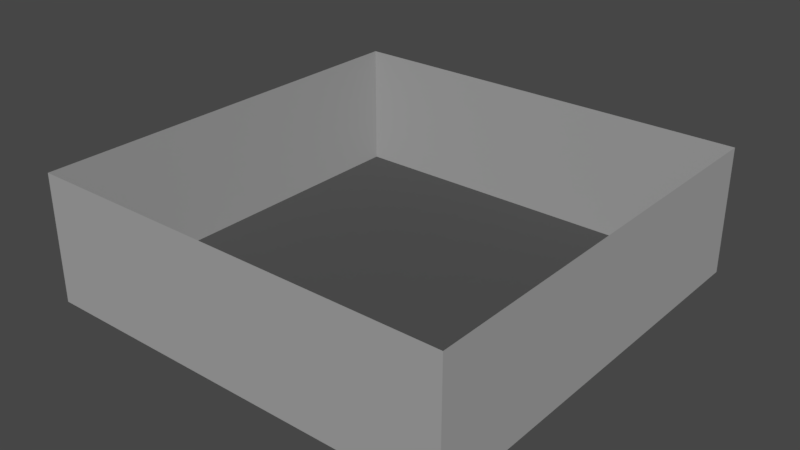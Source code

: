 # Source: Hideout.blend  (saved by Blender 2.79.0; exported with 4.5.12 LTS)
import bpy
from mathutils import Matrix  # noqa: F401  (used for matrix-valued properties, if any)

bpy.ops.wm.read_factory_settings(use_empty=True)
scene = bpy.context.scene
scene.name = 'Scene'

# ---- collections
col_collection_1 = bpy.data.collections.new('Collection 1'); scene.collection.children.link(col_collection_1)

# ---- materials (node trees are filled in below, after node groups)
mat_wallmat = bpy.data.materials.new('WallMat')
mat_wallmat.alpha_threshold = 0.0
mat_wallmat.roughness = 0.5
mat_wallmat.line_color = (0.0, 0.0, 0.0, 1.0)
mat_floormat = bpy.data.materials.new('FloorMat')
mat_floormat.alpha_threshold = 0.0
mat_floormat.roughness = 0.5

# ---- material node trees
mat_wallmat.use_nodes = True; mat_wallmat.node_tree.nodes.clear()
_N = mat_wallmat.node_tree.nodes; _L = mat_wallmat.node_tree.links
n0 = _N.new('ShaderNodeOutputMaterial'); n0.name = 'Material Output'; n0.location = (300, 300)
n1 = _N.new('ShaderNodeBsdfDiffuse'); n1.name = 'Diffuse BSDF'; n1.location = (10, 300)
n1.inputs[0].default_value = (0.3363, 0.3363, 0.3363, 1.0)
_L.new(n1.outputs[0], n0.inputs[0])
n0.is_active_output = True
mat_floormat.use_nodes = True; mat_floormat.node_tree.nodes.clear()
_N = mat_floormat.node_tree.nodes; _L = mat_floormat.node_tree.links
n0 = _N.new('ShaderNodeOutputMaterial'); n0.name = 'Material Output'; n0.location = (300, 300)
n1 = _N.new('ShaderNodeBsdfDiffuse'); n1.name = 'Diffuse BSDF'; n1.location = (10, 300)
n1.inputs[0].default_value = (0.07837, 0.07837, 0.07837, 1.0)
_L.new(n1.outputs[0], n0.inputs[0])
n0.is_active_output = True

# ---- world
world_world = bpy.data.worlds.new('World'); scene.world = world_world
world_world.color = (0.05088, 0.05088, 0.05088)
world_world.use_sun_shadow = False
world_world.sun_shadow_jitter_overblur = 0.0
world_world.cycles.sampling_method = 'MANUAL'

# ---- meshes
me_wall_039 = bpy.data.meshes.new('Wall.039')
me_wall_039.from_pydata([(0.0, 0.0, 0.0), (1.788e-06, -4.363e-06, 3.0), (-1.0, -1.097e-06, 5.205e-07), (-1.0, -5.46e-06, 3.0)], [], [(0, 1, 3, 2)])
me_wall_039.materials.append(mat_wallmat)
me_wall_039.use_remesh_preserve_volume = False
me_wall_039.use_remesh_preserve_attributes = False
me_wall_039.use_mirror_vertex_groups = False
me_wall_039.update()
me_wall_038 = bpy.data.meshes.new('Wall.038')
me_wall_038.from_pydata([(0.0, 0.0, 0.0), (1.788e-06, -4.363e-06, 3.0), (-1.0, -1.097e-06, 5.205e-07), (-1.0, -5.46e-06, 3.0)], [], [(0, 1, 3, 2)])
me_wall_038.materials.append(mat_wallmat)
me_wall_038.use_remesh_preserve_volume = False
me_wall_038.use_remesh_preserve_attributes = False
me_wall_038.use_mirror_vertex_groups = False
me_wall_038.update()
me_wall_037 = bpy.data.meshes.new('Wall.037')
me_wall_037.from_pydata([(0.0, 0.0, 0.0), (1.788e-06, -4.363e-06, 3.0), (-1.0, -1.097e-06, 5.205e-07), (-1.0, -5.46e-06, 3.0)], [], [(0, 1, 3, 2)])
me_wall_037.materials.append(mat_wallmat)
me_wall_037.use_remesh_preserve_volume = False
me_wall_037.use_remesh_preserve_attributes = False
me_wall_037.use_mirror_vertex_groups = False
me_wall_037.update()
me_wall_036 = bpy.data.meshes.new('Wall.036')
me_wall_036.from_pydata([(0.0, 0.0, 0.0), (1.788e-06, -4.363e-06, 3.0), (-1.0, -1.097e-06, 5.205e-07), (-1.0, -5.46e-06, 3.0)], [], [(0, 1, 3, 2)])
me_wall_036.materials.append(mat_wallmat)
me_wall_036.use_remesh_preserve_volume = False
me_wall_036.use_remesh_preserve_attributes = False
me_wall_036.use_mirror_vertex_groups = False
me_wall_036.update()
me_wall_035 = bpy.data.meshes.new('Wall.035')
me_wall_035.from_pydata([(0.0, 0.0, 0.0), (1.788e-06, -4.363e-06, 3.0), (-1.0, -1.097e-06, 5.205e-07), (-1.0, -5.46e-06, 3.0)], [], [(0, 1, 3, 2)])
me_wall_035.materials.append(mat_wallmat)
me_wall_035.use_remesh_preserve_volume = False
me_wall_035.use_remesh_preserve_attributes = False
me_wall_035.use_mirror_vertex_groups = False
me_wall_035.update()
me_wall_034 = bpy.data.meshes.new('Wall.034')
me_wall_034.from_pydata([(0.0, 0.0, 0.0), (1.788e-06, -4.363e-06, 3.0), (-1.0, -1.097e-06, 5.205e-07), (-1.0, -5.46e-06, 3.0)], [], [(0, 1, 3, 2)])
me_wall_034.materials.append(mat_wallmat)
me_wall_034.use_remesh_preserve_volume = False
me_wall_034.use_remesh_preserve_attributes = False
me_wall_034.use_mirror_vertex_groups = False
me_wall_034.update()
me_wall_033 = bpy.data.meshes.new('Wall.033')
me_wall_033.from_pydata([(0.0, 0.0, 0.0), (1.788e-06, -4.363e-06, 3.0), (-1.0, -1.097e-06, 5.205e-07), (-1.0, -5.46e-06, 3.0)], [], [(0, 1, 3, 2)])
me_wall_033.materials.append(mat_wallmat)
me_wall_033.use_remesh_preserve_volume = False
me_wall_033.use_remesh_preserve_attributes = False
me_wall_033.use_mirror_vertex_groups = False
me_wall_033.update()
me_wall_032 = bpy.data.meshes.new('Wall.032')
me_wall_032.from_pydata([(0.0, 0.0, 0.0), (1.788e-06, -4.363e-06, 3.0), (-1.0, -1.097e-06, 5.205e-07), (-1.0, -5.46e-06, 3.0)], [], [(0, 1, 3, 2)])
me_wall_032.materials.append(mat_wallmat)
me_wall_032.use_remesh_preserve_volume = False
me_wall_032.use_remesh_preserve_attributes = False
me_wall_032.use_mirror_vertex_groups = False
me_wall_032.update()
me_wall_031 = bpy.data.meshes.new('Wall.031')
me_wall_031.from_pydata([(0.0, 0.0, 0.0), (1.788e-06, -4.363e-06, 3.0), (-1.0, -1.097e-06, 5.205e-07), (-1.0, -5.46e-06, 3.0)], [], [(0, 1, 3, 2)])
me_wall_031.materials.append(mat_wallmat)
me_wall_031.use_remesh_preserve_volume = False
me_wall_031.use_remesh_preserve_attributes = False
me_wall_031.use_mirror_vertex_groups = False
me_wall_031.update()
me_wall_030 = bpy.data.meshes.new('Wall.030')
me_wall_030.from_pydata([(0.0, 0.0, 0.0), (1.788e-06, -4.363e-06, 3.0), (-1.0, -1.097e-06, 5.205e-07), (-1.0, -5.46e-06, 3.0)], [], [(0, 1, 3, 2)])
me_wall_030.materials.append(mat_wallmat)
me_wall_030.use_remesh_preserve_volume = False
me_wall_030.use_remesh_preserve_attributes = False
me_wall_030.use_mirror_vertex_groups = False
me_wall_030.update()
me_wall_029 = bpy.data.meshes.new('Wall.029')
me_wall_029.from_pydata([(0.0, 0.0, 0.0), (-1.729e-06, -2.825e-06, 3.0), (-1.172e-06, 1.0, 8.663e-07), (-2.901e-06, 1.0, 3.0)], [], [(0, 1, 3, 2)])
me_wall_029.materials.append(mat_wallmat)
me_wall_029.use_remesh_preserve_volume = False
me_wall_029.use_remesh_preserve_attributes = False
me_wall_029.use_mirror_vertex_groups = False
me_wall_029.update()
me_wall_028 = bpy.data.meshes.new('Wall.028')
me_wall_028.from_pydata([(0.0, 0.0, 0.0), (-1.729e-06, -2.825e-06, 3.0), (-1.172e-06, 1.0, 8.663e-07), (-2.901e-06, 1.0, 3.0)], [], [(0, 1, 3, 2)])
me_wall_028.materials.append(mat_wallmat)
me_wall_028.use_remesh_preserve_volume = False
me_wall_028.use_remesh_preserve_attributes = False
me_wall_028.use_mirror_vertex_groups = False
me_wall_028.update()
me_wall_027 = bpy.data.meshes.new('Wall.027')
me_wall_027.from_pydata([(0.0, 0.0, 0.0), (-1.729e-06, -2.825e-06, 3.0), (-1.172e-06, 1.0, 8.663e-07), (-2.901e-06, 1.0, 3.0)], [], [(0, 1, 3, 2)])
me_wall_027.materials.append(mat_wallmat)
me_wall_027.use_remesh_preserve_volume = False
me_wall_027.use_remesh_preserve_attributes = False
me_wall_027.use_mirror_vertex_groups = False
me_wall_027.update()
me_wall_026 = bpy.data.meshes.new('Wall.026')
me_wall_026.from_pydata([(0.0, 0.0, 0.0), (-1.729e-06, -2.825e-06, 3.0), (-1.172e-06, 1.0, 8.663e-07), (-2.901e-06, 1.0, 3.0)], [], [(0, 1, 3, 2)])
me_wall_026.materials.append(mat_wallmat)
me_wall_026.use_remesh_preserve_volume = False
me_wall_026.use_remesh_preserve_attributes = False
me_wall_026.use_mirror_vertex_groups = False
me_wall_026.update()
me_wall_025 = bpy.data.meshes.new('Wall.025')
me_wall_025.from_pydata([(0.0, 0.0, 0.0), (-1.729e-06, -2.825e-06, 3.0), (-1.172e-06, 1.0, 8.663e-07), (-2.901e-06, 1.0, 3.0)], [], [(0, 1, 3, 2)])
me_wall_025.materials.append(mat_wallmat)
me_wall_025.use_remesh_preserve_volume = False
me_wall_025.use_remesh_preserve_attributes = False
me_wall_025.use_mirror_vertex_groups = False
me_wall_025.update()
me_wall_024 = bpy.data.meshes.new('Wall.024')
me_wall_024.from_pydata([(0.0, 0.0, 0.0), (-1.729e-06, -2.825e-06, 3.0), (-1.172e-06, 1.0, 8.663e-07), (-2.901e-06, 1.0, 3.0)], [], [(0, 1, 3, 2)])
me_wall_024.materials.append(mat_wallmat)
me_wall_024.use_remesh_preserve_volume = False
me_wall_024.use_remesh_preserve_attributes = False
me_wall_024.use_mirror_vertex_groups = False
me_wall_024.update()
me_wall_023 = bpy.data.meshes.new('Wall.023')
me_wall_023.from_pydata([(0.0, 0.0, 0.0), (-1.729e-06, -2.825e-06, 3.0), (-1.172e-06, 1.0, 8.663e-07), (-2.901e-06, 1.0, 3.0)], [], [(0, 1, 3, 2)])
me_wall_023.materials.append(mat_wallmat)
me_wall_023.use_remesh_preserve_volume = False
me_wall_023.use_remesh_preserve_attributes = False
me_wall_023.use_mirror_vertex_groups = False
me_wall_023.update()
me_wall_022 = bpy.data.meshes.new('Wall.022')
me_wall_022.from_pydata([(0.0, 0.0, 0.0), (-1.729e-06, -2.825e-06, 3.0), (-1.172e-06, 1.0, 8.663e-07), (-2.901e-06, 1.0, 3.0)], [], [(0, 1, 3, 2)])
me_wall_022.materials.append(mat_wallmat)
me_wall_022.use_remesh_preserve_volume = False
me_wall_022.use_remesh_preserve_attributes = False
me_wall_022.use_mirror_vertex_groups = False
me_wall_022.update()
me_wall_021 = bpy.data.meshes.new('Wall.021')
me_wall_021.from_pydata([(0.0, 0.0, 0.0), (-1.729e-06, -2.825e-06, 3.0), (-1.172e-06, 1.0, 8.663e-07), (-2.901e-06, 1.0, 3.0)], [], [(0, 1, 3, 2)])
me_wall_021.materials.append(mat_wallmat)
me_wall_021.use_remesh_preserve_volume = False
me_wall_021.use_remesh_preserve_attributes = False
me_wall_021.use_mirror_vertex_groups = False
me_wall_021.update()
me_wall_020 = bpy.data.meshes.new('Wall.020')
me_wall_020.from_pydata([(0.0, 0.0, 0.0), (-1.729e-06, -2.825e-06, 3.0), (-1.172e-06, 1.0, 8.663e-07), (-2.901e-06, 1.0, 3.0)], [], [(0, 1, 3, 2)])
me_wall_020.materials.append(mat_wallmat)
me_wall_020.use_remesh_preserve_volume = False
me_wall_020.use_remesh_preserve_attributes = False
me_wall_020.use_mirror_vertex_groups = False
me_wall_020.update()
me_wall_019 = bpy.data.meshes.new('Wall.019')
me_wall_019.from_pydata([(0.0, 0.0, 0.0), (7.51e-07, -2.265e-07, 3.0), (1.021e-06, -1.0, -1.51e-07), (1.772e-06, -1.0, 3.0)], [], [(0, 1, 3, 2)])
me_wall_019.materials.append(mat_wallmat)
me_wall_019.use_remesh_preserve_volume = False
me_wall_019.use_remesh_preserve_attributes = False
me_wall_019.use_mirror_vertex_groups = False
me_wall_019.update()
me_wall_018 = bpy.data.meshes.new('Wall.018')
me_wall_018.from_pydata([(0.0, 0.0, 0.0), (7.51e-07, -2.265e-07, 3.0), (1.021e-06, -1.0, -1.51e-07), (1.772e-06, -1.0, 3.0)], [], [(0, 1, 3, 2)])
me_wall_018.materials.append(mat_wallmat)
me_wall_018.use_remesh_preserve_volume = False
me_wall_018.use_remesh_preserve_attributes = False
me_wall_018.use_mirror_vertex_groups = False
me_wall_018.update()
me_wall_017 = bpy.data.meshes.new('Wall.017')
me_wall_017.from_pydata([(0.0, 0.0, 0.0), (7.51e-07, -2.265e-07, 3.0), (1.021e-06, -1.0, -1.51e-07), (1.772e-06, -1.0, 3.0)], [], [(0, 1, 3, 2)])
me_wall_017.materials.append(mat_wallmat)
me_wall_017.use_remesh_preserve_volume = False
me_wall_017.use_remesh_preserve_attributes = False
me_wall_017.use_mirror_vertex_groups = False
me_wall_017.update()
me_wall_016 = bpy.data.meshes.new('Wall.016')
me_wall_016.from_pydata([(0.0, 0.0, 0.0), (7.51e-07, -2.265e-07, 3.0), (1.021e-06, -1.0, -1.51e-07), (1.772e-06, -1.0, 3.0)], [], [(0, 1, 3, 2)])
me_wall_016.materials.append(mat_wallmat)
me_wall_016.use_remesh_preserve_volume = False
me_wall_016.use_remesh_preserve_attributes = False
me_wall_016.use_mirror_vertex_groups = False
me_wall_016.update()
me_wall_015 = bpy.data.meshes.new('Wall.015')
me_wall_015.from_pydata([(0.0, 0.0, 0.0), (7.51e-07, -2.265e-07, 3.0), (1.021e-06, -1.0, -1.51e-07), (1.772e-06, -1.0, 3.0)], [], [(0, 1, 3, 2)])
me_wall_015.materials.append(mat_wallmat)
me_wall_015.use_remesh_preserve_volume = False
me_wall_015.use_remesh_preserve_attributes = False
me_wall_015.use_mirror_vertex_groups = False
me_wall_015.update()
me_wall_014 = bpy.data.meshes.new('Wall.014')
me_wall_014.from_pydata([(0.0, 0.0, 0.0), (7.51e-07, -2.265e-07, 3.0), (1.021e-06, -1.0, -1.51e-07), (1.772e-06, -1.0, 3.0)], [], [(0, 1, 3, 2)])
me_wall_014.materials.append(mat_wallmat)
me_wall_014.use_remesh_preserve_volume = False
me_wall_014.use_remesh_preserve_attributes = False
me_wall_014.use_mirror_vertex_groups = False
me_wall_014.update()
me_wall_013 = bpy.data.meshes.new('Wall.013')
me_wall_013.from_pydata([(0.0, 0.0, 0.0), (7.51e-07, -2.265e-07, 3.0), (1.021e-06, -1.0, -1.51e-07), (1.772e-06, -1.0, 3.0)], [], [(0, 1, 3, 2)])
me_wall_013.materials.append(mat_wallmat)
me_wall_013.use_remesh_preserve_volume = False
me_wall_013.use_remesh_preserve_attributes = False
me_wall_013.use_mirror_vertex_groups = False
me_wall_013.update()
me_wall_012 = bpy.data.meshes.new('Wall.012')
me_wall_012.from_pydata([(0.0, 0.0, 0.0), (7.51e-07, -2.265e-07, 3.0), (1.021e-06, -1.0, -1.51e-07), (1.772e-06, -1.0, 3.0)], [], [(0, 1, 3, 2)])
me_wall_012.materials.append(mat_wallmat)
me_wall_012.use_remesh_preserve_volume = False
me_wall_012.use_remesh_preserve_attributes = False
me_wall_012.use_mirror_vertex_groups = False
me_wall_012.update()
me_wall_011 = bpy.data.meshes.new('Wall.011')
me_wall_011.from_pydata([(0.0, 0.0, 0.0), (7.51e-07, -2.265e-07, 3.0), (1.021e-06, -1.0, -1.51e-07), (1.772e-06, -1.0, 3.0)], [], [(0, 1, 3, 2)])
me_wall_011.materials.append(mat_wallmat)
me_wall_011.use_remesh_preserve_volume = False
me_wall_011.use_remesh_preserve_attributes = False
me_wall_011.use_mirror_vertex_groups = False
me_wall_011.update()
me_wall_010 = bpy.data.meshes.new('Wall.010')
me_wall_010.from_pydata([(0.0, 0.0, 0.0), (7.51e-07, -2.265e-07, 3.0), (1.021e-06, -1.0, -1.51e-07), (1.772e-06, -1.0, 3.0)], [], [(0, 1, 3, 2)])
me_wall_010.materials.append(mat_wallmat)
me_wall_010.use_remesh_preserve_volume = False
me_wall_010.use_remesh_preserve_attributes = False
me_wall_010.use_mirror_vertex_groups = False
me_wall_010.update()
me_floor_099 = bpy.data.meshes.new('Floor.099')
me_floor_099.from_pydata([(1.0, 1.0, 3.338e-07), (-4.273e-14, 1.0, 6.596e-07), (1.0, 2.577e-13, -3.258e-07), (0.0, 0.0, 0.0)], [], [(0, 1, 3, 2)])
me_floor_099.materials.append(mat_floormat)
me_floor_099.use_remesh_preserve_volume = False
me_floor_099.use_remesh_preserve_attributes = False
me_floor_099.use_mirror_vertex_groups = False
me_floor_099.update()
me_floor_098 = bpy.data.meshes.new('Floor.098')
me_floor_098.from_pydata([(1.0, 1.0, 3.338e-07), (-4.273e-14, 1.0, 6.596e-07), (1.0, 2.577e-13, -3.258e-07), (0.0, 0.0, 0.0)], [], [(0, 1, 3, 2)])
me_floor_098.materials.append(mat_floormat)
me_floor_098.use_remesh_preserve_volume = False
me_floor_098.use_remesh_preserve_attributes = False
me_floor_098.use_mirror_vertex_groups = False
me_floor_098.update()
me_floor_097 = bpy.data.meshes.new('Floor.097')
me_floor_097.from_pydata([(1.0, 1.0, 3.338e-07), (-4.273e-14, 1.0, 6.596e-07), (1.0, 2.577e-13, -3.258e-07), (0.0, 0.0, 0.0)], [], [(0, 1, 3, 2)])
me_floor_097.materials.append(mat_floormat)
me_floor_097.use_remesh_preserve_volume = False
me_floor_097.use_remesh_preserve_attributes = False
me_floor_097.use_mirror_vertex_groups = False
me_floor_097.update()
me_floor_096 = bpy.data.meshes.new('Floor.096')
me_floor_096.from_pydata([(1.0, 1.0, 3.338e-07), (-4.273e-14, 1.0, 6.596e-07), (1.0, 2.577e-13, -3.258e-07), (0.0, 0.0, 0.0)], [], [(0, 1, 3, 2)])
me_floor_096.materials.append(mat_floormat)
me_floor_096.use_remesh_preserve_volume = False
me_floor_096.use_remesh_preserve_attributes = False
me_floor_096.use_mirror_vertex_groups = False
me_floor_096.update()
me_floor_095 = bpy.data.meshes.new('Floor.095')
me_floor_095.from_pydata([(1.0, 1.0, 3.338e-07), (-4.273e-14, 1.0, 6.596e-07), (1.0, 2.577e-13, -3.258e-07), (0.0, 0.0, 0.0)], [], [(0, 1, 3, 2)])
me_floor_095.materials.append(mat_floormat)
me_floor_095.use_remesh_preserve_volume = False
me_floor_095.use_remesh_preserve_attributes = False
me_floor_095.use_mirror_vertex_groups = False
me_floor_095.update()
me_floor_094 = bpy.data.meshes.new('Floor.094')
me_floor_094.from_pydata([(1.0, 1.0, 3.338e-07), (-4.273e-14, 1.0, 6.596e-07), (1.0, 2.577e-13, -3.258e-07), (0.0, 0.0, 0.0)], [], [(0, 1, 3, 2)])
me_floor_094.materials.append(mat_floormat)
me_floor_094.use_remesh_preserve_volume = False
me_floor_094.use_remesh_preserve_attributes = False
me_floor_094.use_mirror_vertex_groups = False
me_floor_094.update()
me_floor_093 = bpy.data.meshes.new('Floor.093')
me_floor_093.from_pydata([(1.0, 1.0, 3.338e-07), (-4.273e-14, 1.0, 6.596e-07), (1.0, 2.577e-13, -3.258e-07), (0.0, 0.0, 0.0)], [], [(0, 1, 3, 2)])
me_floor_093.materials.append(mat_floormat)
me_floor_093.use_remesh_preserve_volume = False
me_floor_093.use_remesh_preserve_attributes = False
me_floor_093.use_mirror_vertex_groups = False
me_floor_093.update()
me_floor_092 = bpy.data.meshes.new('Floor.092')
me_floor_092.from_pydata([(1.0, 1.0, 3.338e-07), (-4.273e-14, 1.0, 6.596e-07), (1.0, 2.577e-13, -3.258e-07), (0.0, 0.0, 0.0)], [], [(0, 1, 3, 2)])
me_floor_092.materials.append(mat_floormat)
me_floor_092.use_remesh_preserve_volume = False
me_floor_092.use_remesh_preserve_attributes = False
me_floor_092.use_mirror_vertex_groups = False
me_floor_092.update()
me_floor_091 = bpy.data.meshes.new('Floor.091')
me_floor_091.from_pydata([(1.0, 1.0, 3.338e-07), (-4.273e-14, 1.0, 6.596e-07), (1.0, 2.577e-13, -3.258e-07), (0.0, 0.0, 0.0)], [], [(0, 1, 3, 2)])
me_floor_091.materials.append(mat_floormat)
me_floor_091.use_remesh_preserve_volume = False
me_floor_091.use_remesh_preserve_attributes = False
me_floor_091.use_mirror_vertex_groups = False
me_floor_091.update()
me_floor_090 = bpy.data.meshes.new('Floor.090')
me_floor_090.from_pydata([(1.0, 1.0, 3.338e-07), (-4.273e-14, 1.0, 6.596e-07), (1.0, 2.577e-13, -3.258e-07), (0.0, 0.0, 0.0)], [], [(0, 1, 3, 2)])
me_floor_090.materials.append(mat_floormat)
me_floor_090.use_remesh_preserve_volume = False
me_floor_090.use_remesh_preserve_attributes = False
me_floor_090.use_mirror_vertex_groups = False
me_floor_090.update()
me_floor_089 = bpy.data.meshes.new('Floor.089')
me_floor_089.from_pydata([(1.0, 1.0, 3.338e-07), (-4.273e-14, 1.0, 6.596e-07), (1.0, 2.577e-13, -3.258e-07), (0.0, 0.0, 0.0)], [], [(0, 1, 3, 2)])
me_floor_089.materials.append(mat_floormat)
me_floor_089.use_remesh_preserve_volume = False
me_floor_089.use_remesh_preserve_attributes = False
me_floor_089.use_mirror_vertex_groups = False
me_floor_089.update()
me_floor_088 = bpy.data.meshes.new('Floor.088')
me_floor_088.from_pydata([(1.0, 1.0, 3.338e-07), (-4.273e-14, 1.0, 6.596e-07), (1.0, 2.577e-13, -3.258e-07), (0.0, 0.0, 0.0)], [], [(0, 1, 3, 2)])
me_floor_088.materials.append(mat_floormat)
me_floor_088.use_remesh_preserve_volume = False
me_floor_088.use_remesh_preserve_attributes = False
me_floor_088.use_mirror_vertex_groups = False
me_floor_088.update()
me_floor_087 = bpy.data.meshes.new('Floor.087')
me_floor_087.from_pydata([(1.0, 1.0, 3.338e-07), (-4.273e-14, 1.0, 6.596e-07), (1.0, 2.577e-13, -3.258e-07), (0.0, 0.0, 0.0)], [], [(0, 1, 3, 2)])
me_floor_087.materials.append(mat_floormat)
me_floor_087.use_remesh_preserve_volume = False
me_floor_087.use_remesh_preserve_attributes = False
me_floor_087.use_mirror_vertex_groups = False
me_floor_087.update()
me_floor_086 = bpy.data.meshes.new('Floor.086')
me_floor_086.from_pydata([(1.0, 1.0, 3.338e-07), (-4.273e-14, 1.0, 6.596e-07), (1.0, 2.577e-13, -3.258e-07), (0.0, 0.0, 0.0)], [], [(0, 1, 3, 2)])
me_floor_086.materials.append(mat_floormat)
me_floor_086.use_remesh_preserve_volume = False
me_floor_086.use_remesh_preserve_attributes = False
me_floor_086.use_mirror_vertex_groups = False
me_floor_086.update()
me_floor_085 = bpy.data.meshes.new('Floor.085')
me_floor_085.from_pydata([(1.0, 1.0, 3.338e-07), (-4.273e-14, 1.0, 6.596e-07), (1.0, 2.577e-13, -3.258e-07), (0.0, 0.0, 0.0)], [], [(0, 1, 3, 2)])
me_floor_085.materials.append(mat_floormat)
me_floor_085.use_remesh_preserve_volume = False
me_floor_085.use_remesh_preserve_attributes = False
me_floor_085.use_mirror_vertex_groups = False
me_floor_085.update()
me_floor_084 = bpy.data.meshes.new('Floor.084')
me_floor_084.from_pydata([(1.0, 1.0, 3.338e-07), (-4.273e-14, 1.0, 6.596e-07), (1.0, 2.577e-13, -3.258e-07), (0.0, 0.0, 0.0)], [], [(0, 1, 3, 2)])
me_floor_084.materials.append(mat_floormat)
me_floor_084.use_remesh_preserve_volume = False
me_floor_084.use_remesh_preserve_attributes = False
me_floor_084.use_mirror_vertex_groups = False
me_floor_084.update()
me_floor_083 = bpy.data.meshes.new('Floor.083')
me_floor_083.from_pydata([(1.0, 1.0, 3.338e-07), (-4.273e-14, 1.0, 6.596e-07), (1.0, 2.577e-13, -3.258e-07), (0.0, 0.0, 0.0)], [], [(0, 1, 3, 2)])
me_floor_083.materials.append(mat_floormat)
me_floor_083.use_remesh_preserve_volume = False
me_floor_083.use_remesh_preserve_attributes = False
me_floor_083.use_mirror_vertex_groups = False
me_floor_083.update()
me_floor_082 = bpy.data.meshes.new('Floor.082')
me_floor_082.from_pydata([(1.0, 1.0, 3.338e-07), (-4.273e-14, 1.0, 6.596e-07), (1.0, 2.577e-13, -3.258e-07), (0.0, 0.0, 0.0)], [], [(0, 1, 3, 2)])
me_floor_082.materials.append(mat_floormat)
me_floor_082.use_remesh_preserve_volume = False
me_floor_082.use_remesh_preserve_attributes = False
me_floor_082.use_mirror_vertex_groups = False
me_floor_082.update()
me_floor_081 = bpy.data.meshes.new('Floor.081')
me_floor_081.from_pydata([(1.0, 1.0, 3.338e-07), (-4.273e-14, 1.0, 6.596e-07), (1.0, 2.577e-13, -3.258e-07), (0.0, 0.0, 0.0)], [], [(0, 1, 3, 2)])
me_floor_081.materials.append(mat_floormat)
me_floor_081.use_remesh_preserve_volume = False
me_floor_081.use_remesh_preserve_attributes = False
me_floor_081.use_mirror_vertex_groups = False
me_floor_081.update()
me_floor_080 = bpy.data.meshes.new('Floor.080')
me_floor_080.from_pydata([(1.0, 1.0, 3.338e-07), (-4.273e-14, 1.0, 6.596e-07), (1.0, 2.577e-13, -3.258e-07), (0.0, 0.0, 0.0)], [], [(0, 1, 3, 2)])
me_floor_080.materials.append(mat_floormat)
me_floor_080.use_remesh_preserve_volume = False
me_floor_080.use_remesh_preserve_attributes = False
me_floor_080.use_mirror_vertex_groups = False
me_floor_080.update()
me_floor_079 = bpy.data.meshes.new('Floor.079')
me_floor_079.from_pydata([(1.0, 1.0, 3.338e-07), (-4.273e-14, 1.0, 6.596e-07), (1.0, 2.577e-13, -3.258e-07), (0.0, 0.0, 0.0)], [], [(0, 1, 3, 2)])
me_floor_079.materials.append(mat_floormat)
me_floor_079.use_remesh_preserve_volume = False
me_floor_079.use_remesh_preserve_attributes = False
me_floor_079.use_mirror_vertex_groups = False
me_floor_079.update()
me_floor_078 = bpy.data.meshes.new('Floor.078')
me_floor_078.from_pydata([(1.0, 1.0, 3.338e-07), (-4.273e-14, 1.0, 6.596e-07), (1.0, 2.577e-13, -3.258e-07), (0.0, 0.0, 0.0)], [], [(0, 1, 3, 2)])
me_floor_078.materials.append(mat_floormat)
me_floor_078.use_remesh_preserve_volume = False
me_floor_078.use_remesh_preserve_attributes = False
me_floor_078.use_mirror_vertex_groups = False
me_floor_078.update()
me_floor_077 = bpy.data.meshes.new('Floor.077')
me_floor_077.from_pydata([(1.0, 1.0, 3.338e-07), (-4.273e-14, 1.0, 6.596e-07), (1.0, 2.577e-13, -3.258e-07), (0.0, 0.0, 0.0)], [], [(0, 1, 3, 2)])
me_floor_077.materials.append(mat_floormat)
me_floor_077.use_remesh_preserve_volume = False
me_floor_077.use_remesh_preserve_attributes = False
me_floor_077.use_mirror_vertex_groups = False
me_floor_077.update()
me_floor_076 = bpy.data.meshes.new('Floor.076')
me_floor_076.from_pydata([(1.0, 1.0, 3.338e-07), (-4.273e-14, 1.0, 6.596e-07), (1.0, 2.577e-13, -3.258e-07), (0.0, 0.0, 0.0)], [], [(0, 1, 3, 2)])
me_floor_076.materials.append(mat_floormat)
me_floor_076.use_remesh_preserve_volume = False
me_floor_076.use_remesh_preserve_attributes = False
me_floor_076.use_mirror_vertex_groups = False
me_floor_076.update()
me_floor_075 = bpy.data.meshes.new('Floor.075')
me_floor_075.from_pydata([(1.0, 1.0, 3.338e-07), (-4.273e-14, 1.0, 6.596e-07), (1.0, 2.577e-13, -3.258e-07), (0.0, 0.0, 0.0)], [], [(0, 1, 3, 2)])
me_floor_075.materials.append(mat_floormat)
me_floor_075.use_remesh_preserve_volume = False
me_floor_075.use_remesh_preserve_attributes = False
me_floor_075.use_mirror_vertex_groups = False
me_floor_075.update()
me_floor_074 = bpy.data.meshes.new('Floor.074')
me_floor_074.from_pydata([(1.0, 1.0, 3.338e-07), (-4.273e-14, 1.0, 6.596e-07), (1.0, 2.577e-13, -3.258e-07), (0.0, 0.0, 0.0)], [], [(0, 1, 3, 2)])
me_floor_074.materials.append(mat_floormat)
me_floor_074.use_remesh_preserve_volume = False
me_floor_074.use_remesh_preserve_attributes = False
me_floor_074.use_mirror_vertex_groups = False
me_floor_074.update()
me_floor_073 = bpy.data.meshes.new('Floor.073')
me_floor_073.from_pydata([(1.0, 1.0, 3.338e-07), (-4.273e-14, 1.0, 6.596e-07), (1.0, 2.577e-13, -3.258e-07), (0.0, 0.0, 0.0)], [], [(0, 1, 3, 2)])
me_floor_073.materials.append(mat_floormat)
me_floor_073.use_remesh_preserve_volume = False
me_floor_073.use_remesh_preserve_attributes = False
me_floor_073.use_mirror_vertex_groups = False
me_floor_073.update()
me_floor_072 = bpy.data.meshes.new('Floor.072')
me_floor_072.from_pydata([(1.0, 1.0, 3.338e-07), (-4.273e-14, 1.0, 6.596e-07), (1.0, 2.577e-13, -3.258e-07), (0.0, 0.0, 0.0)], [], [(0, 1, 3, 2)])
me_floor_072.materials.append(mat_floormat)
me_floor_072.use_remesh_preserve_volume = False
me_floor_072.use_remesh_preserve_attributes = False
me_floor_072.use_mirror_vertex_groups = False
me_floor_072.update()
me_floor_071 = bpy.data.meshes.new('Floor.071')
me_floor_071.from_pydata([(1.0, 1.0, 3.338e-07), (-4.273e-14, 1.0, 6.596e-07), (1.0, 2.577e-13, -3.258e-07), (0.0, 0.0, 0.0)], [], [(0, 1, 3, 2)])
me_floor_071.materials.append(mat_floormat)
me_floor_071.use_remesh_preserve_volume = False
me_floor_071.use_remesh_preserve_attributes = False
me_floor_071.use_mirror_vertex_groups = False
me_floor_071.update()
me_floor_070 = bpy.data.meshes.new('Floor.070')
me_floor_070.from_pydata([(1.0, 1.0, 3.338e-07), (-4.273e-14, 1.0, 6.596e-07), (1.0, 2.577e-13, -3.258e-07), (0.0, 0.0, 0.0)], [], [(0, 1, 3, 2)])
me_floor_070.materials.append(mat_floormat)
me_floor_070.use_remesh_preserve_volume = False
me_floor_070.use_remesh_preserve_attributes = False
me_floor_070.use_mirror_vertex_groups = False
me_floor_070.update()
me_floor_069 = bpy.data.meshes.new('Floor.069')
me_floor_069.from_pydata([(1.0, 1.0, 3.338e-07), (-4.273e-14, 1.0, 6.596e-07), (1.0, 2.577e-13, -3.258e-07), (0.0, 0.0, 0.0)], [], [(0, 1, 3, 2)])
me_floor_069.materials.append(mat_floormat)
me_floor_069.use_remesh_preserve_volume = False
me_floor_069.use_remesh_preserve_attributes = False
me_floor_069.use_mirror_vertex_groups = False
me_floor_069.update()
me_floor_068 = bpy.data.meshes.new('Floor.068')
me_floor_068.from_pydata([(1.0, 1.0, 3.338e-07), (-4.273e-14, 1.0, 6.596e-07), (1.0, 2.577e-13, -3.258e-07), (0.0, 0.0, 0.0)], [], [(0, 1, 3, 2)])
me_floor_068.materials.append(mat_floormat)
me_floor_068.use_remesh_preserve_volume = False
me_floor_068.use_remesh_preserve_attributes = False
me_floor_068.use_mirror_vertex_groups = False
me_floor_068.update()
me_floor_067 = bpy.data.meshes.new('Floor.067')
me_floor_067.from_pydata([(1.0, 1.0, 3.338e-07), (-4.273e-14, 1.0, 6.596e-07), (1.0, 2.577e-13, -3.258e-07), (0.0, 0.0, 0.0)], [], [(0, 1, 3, 2)])
me_floor_067.materials.append(mat_floormat)
me_floor_067.use_remesh_preserve_volume = False
me_floor_067.use_remesh_preserve_attributes = False
me_floor_067.use_mirror_vertex_groups = False
me_floor_067.update()
me_floor_066 = bpy.data.meshes.new('Floor.066')
me_floor_066.from_pydata([(1.0, 1.0, 3.338e-07), (-4.273e-14, 1.0, 6.596e-07), (1.0, 2.577e-13, -3.258e-07), (0.0, 0.0, 0.0)], [], [(0, 1, 3, 2)])
me_floor_066.materials.append(mat_floormat)
me_floor_066.use_remesh_preserve_volume = False
me_floor_066.use_remesh_preserve_attributes = False
me_floor_066.use_mirror_vertex_groups = False
me_floor_066.update()
me_floor_065 = bpy.data.meshes.new('Floor.065')
me_floor_065.from_pydata([(1.0, 1.0, 3.338e-07), (-4.273e-14, 1.0, 6.596e-07), (1.0, 2.577e-13, -3.258e-07), (0.0, 0.0, 0.0)], [], [(0, 1, 3, 2)])
me_floor_065.materials.append(mat_floormat)
me_floor_065.use_remesh_preserve_volume = False
me_floor_065.use_remesh_preserve_attributes = False
me_floor_065.use_mirror_vertex_groups = False
me_floor_065.update()
me_floor_064 = bpy.data.meshes.new('Floor.064')
me_floor_064.from_pydata([(1.0, 1.0, 3.338e-07), (-4.273e-14, 1.0, 6.596e-07), (1.0, 2.577e-13, -3.258e-07), (0.0, 0.0, 0.0)], [], [(0, 1, 3, 2)])
me_floor_064.materials.append(mat_floormat)
me_floor_064.use_remesh_preserve_volume = False
me_floor_064.use_remesh_preserve_attributes = False
me_floor_064.use_mirror_vertex_groups = False
me_floor_064.update()
me_floor_063 = bpy.data.meshes.new('Floor.063')
me_floor_063.from_pydata([(1.0, 1.0, 3.338e-07), (-4.273e-14, 1.0, 6.596e-07), (1.0, 2.577e-13, -3.258e-07), (0.0, 0.0, 0.0)], [], [(0, 1, 3, 2)])
me_floor_063.materials.append(mat_floormat)
me_floor_063.use_remesh_preserve_volume = False
me_floor_063.use_remesh_preserve_attributes = False
me_floor_063.use_mirror_vertex_groups = False
me_floor_063.update()
me_floor_062 = bpy.data.meshes.new('Floor.062')
me_floor_062.from_pydata([(1.0, 1.0, 3.338e-07), (-4.273e-14, 1.0, 6.596e-07), (1.0, 2.577e-13, -3.258e-07), (0.0, 0.0, 0.0)], [], [(0, 1, 3, 2)])
me_floor_062.materials.append(mat_floormat)
me_floor_062.use_remesh_preserve_volume = False
me_floor_062.use_remesh_preserve_attributes = False
me_floor_062.use_mirror_vertex_groups = False
me_floor_062.update()
me_floor_061 = bpy.data.meshes.new('Floor.061')
me_floor_061.from_pydata([(1.0, 1.0, 3.338e-07), (-4.273e-14, 1.0, 6.596e-07), (1.0, 2.577e-13, -3.258e-07), (0.0, 0.0, 0.0)], [], [(0, 1, 3, 2)])
me_floor_061.materials.append(mat_floormat)
me_floor_061.use_remesh_preserve_volume = False
me_floor_061.use_remesh_preserve_attributes = False
me_floor_061.use_mirror_vertex_groups = False
me_floor_061.update()
me_floor_060 = bpy.data.meshes.new('Floor.060')
me_floor_060.from_pydata([(1.0, 1.0, 3.338e-07), (-4.273e-14, 1.0, 6.596e-07), (1.0, 2.577e-13, -3.258e-07), (0.0, 0.0, 0.0)], [], [(0, 1, 3, 2)])
me_floor_060.materials.append(mat_floormat)
me_floor_060.use_remesh_preserve_volume = False
me_floor_060.use_remesh_preserve_attributes = False
me_floor_060.use_mirror_vertex_groups = False
me_floor_060.update()
me_floor_059 = bpy.data.meshes.new('Floor.059')
me_floor_059.from_pydata([(1.0, 1.0, 3.338e-07), (-4.273e-14, 1.0, 6.596e-07), (1.0, 2.577e-13, -3.258e-07), (0.0, 0.0, 0.0)], [], [(0, 1, 3, 2)])
me_floor_059.materials.append(mat_floormat)
me_floor_059.use_remesh_preserve_volume = False
me_floor_059.use_remesh_preserve_attributes = False
me_floor_059.use_mirror_vertex_groups = False
me_floor_059.update()
me_floor_058 = bpy.data.meshes.new('Floor.058')
me_floor_058.from_pydata([(1.0, 1.0, 3.338e-07), (-4.273e-14, 1.0, 6.596e-07), (1.0, 2.577e-13, -3.258e-07), (0.0, 0.0, 0.0)], [], [(0, 1, 3, 2)])
me_floor_058.materials.append(mat_floormat)
me_floor_058.use_remesh_preserve_volume = False
me_floor_058.use_remesh_preserve_attributes = False
me_floor_058.use_mirror_vertex_groups = False
me_floor_058.update()
me_floor_057 = bpy.data.meshes.new('Floor.057')
me_floor_057.from_pydata([(1.0, 1.0, 3.338e-07), (-4.273e-14, 1.0, 6.596e-07), (1.0, 2.577e-13, -3.258e-07), (0.0, 0.0, 0.0)], [], [(0, 1, 3, 2)])
me_floor_057.materials.append(mat_floormat)
me_floor_057.use_remesh_preserve_volume = False
me_floor_057.use_remesh_preserve_attributes = False
me_floor_057.use_mirror_vertex_groups = False
me_floor_057.update()
me_floor_056 = bpy.data.meshes.new('Floor.056')
me_floor_056.from_pydata([(1.0, 1.0, 3.338e-07), (-4.273e-14, 1.0, 6.596e-07), (1.0, 2.577e-13, -3.258e-07), (0.0, 0.0, 0.0)], [], [(0, 1, 3, 2)])
me_floor_056.materials.append(mat_floormat)
me_floor_056.use_remesh_preserve_volume = False
me_floor_056.use_remesh_preserve_attributes = False
me_floor_056.use_mirror_vertex_groups = False
me_floor_056.update()
me_floor_055 = bpy.data.meshes.new('Floor.055')
me_floor_055.from_pydata([(1.0, 1.0, 3.338e-07), (-4.273e-14, 1.0, 6.596e-07), (1.0, 2.577e-13, -3.258e-07), (0.0, 0.0, 0.0)], [], [(0, 1, 3, 2)])
me_floor_055.materials.append(mat_floormat)
me_floor_055.use_remesh_preserve_volume = False
me_floor_055.use_remesh_preserve_attributes = False
me_floor_055.use_mirror_vertex_groups = False
me_floor_055.update()
me_floor_054 = bpy.data.meshes.new('Floor.054')
me_floor_054.from_pydata([(1.0, 1.0, 3.338e-07), (-4.273e-14, 1.0, 6.596e-07), (1.0, 2.577e-13, -3.258e-07), (0.0, 0.0, 0.0)], [], [(0, 1, 3, 2)])
me_floor_054.materials.append(mat_floormat)
me_floor_054.use_remesh_preserve_volume = False
me_floor_054.use_remesh_preserve_attributes = False
me_floor_054.use_mirror_vertex_groups = False
me_floor_054.update()
me_floor_053 = bpy.data.meshes.new('Floor.053')
me_floor_053.from_pydata([(1.0, 1.0, 3.338e-07), (-4.273e-14, 1.0, 6.596e-07), (1.0, 2.577e-13, -3.258e-07), (0.0, 0.0, 0.0)], [], [(0, 1, 3, 2)])
me_floor_053.materials.append(mat_floormat)
me_floor_053.use_remesh_preserve_volume = False
me_floor_053.use_remesh_preserve_attributes = False
me_floor_053.use_mirror_vertex_groups = False
me_floor_053.update()
me_floor_052 = bpy.data.meshes.new('Floor.052')
me_floor_052.from_pydata([(1.0, 1.0, 3.338e-07), (-4.273e-14, 1.0, 6.596e-07), (1.0, 2.577e-13, -3.258e-07), (0.0, 0.0, 0.0)], [], [(0, 1, 3, 2)])
me_floor_052.materials.append(mat_floormat)
me_floor_052.use_remesh_preserve_volume = False
me_floor_052.use_remesh_preserve_attributes = False
me_floor_052.use_mirror_vertex_groups = False
me_floor_052.update()
me_floor_051 = bpy.data.meshes.new('Floor.051')
me_floor_051.from_pydata([(1.0, 1.0, 3.338e-07), (-4.273e-14, 1.0, 6.596e-07), (1.0, 2.577e-13, -3.258e-07), (0.0, 0.0, 0.0)], [], [(0, 1, 3, 2)])
me_floor_051.materials.append(mat_floormat)
me_floor_051.use_remesh_preserve_volume = False
me_floor_051.use_remesh_preserve_attributes = False
me_floor_051.use_mirror_vertex_groups = False
me_floor_051.update()
me_floor_050 = bpy.data.meshes.new('Floor.050')
me_floor_050.from_pydata([(1.0, 1.0, 3.338e-07), (-4.273e-14, 1.0, 6.596e-07), (1.0, 2.577e-13, -3.258e-07), (0.0, 0.0, 0.0)], [], [(0, 1, 3, 2)])
me_floor_050.materials.append(mat_floormat)
me_floor_050.use_remesh_preserve_volume = False
me_floor_050.use_remesh_preserve_attributes = False
me_floor_050.use_mirror_vertex_groups = False
me_floor_050.update()
me_floor_049 = bpy.data.meshes.new('Floor.049')
me_floor_049.from_pydata([(1.0, 1.0, 3.338e-07), (-4.273e-14, 1.0, 6.596e-07), (1.0, 2.577e-13, -3.258e-07), (0.0, 0.0, 0.0)], [], [(0, 1, 3, 2)])
me_floor_049.materials.append(mat_floormat)
me_floor_049.use_remesh_preserve_volume = False
me_floor_049.use_remesh_preserve_attributes = False
me_floor_049.use_mirror_vertex_groups = False
me_floor_049.update()
me_floor_048 = bpy.data.meshes.new('Floor.048')
me_floor_048.from_pydata([(1.0, 1.0, 3.338e-07), (-4.273e-14, 1.0, 6.596e-07), (1.0, 2.577e-13, -3.258e-07), (0.0, 0.0, 0.0)], [], [(0, 1, 3, 2)])
me_floor_048.materials.append(mat_floormat)
me_floor_048.use_remesh_preserve_volume = False
me_floor_048.use_remesh_preserve_attributes = False
me_floor_048.use_mirror_vertex_groups = False
me_floor_048.update()
me_floor_047 = bpy.data.meshes.new('Floor.047')
me_floor_047.from_pydata([(1.0, 1.0, 3.338e-07), (-4.273e-14, 1.0, 6.596e-07), (1.0, 2.577e-13, -3.258e-07), (0.0, 0.0, 0.0)], [], [(0, 1, 3, 2)])
me_floor_047.materials.append(mat_floormat)
me_floor_047.use_remesh_preserve_volume = False
me_floor_047.use_remesh_preserve_attributes = False
me_floor_047.use_mirror_vertex_groups = False
me_floor_047.update()
me_floor_046 = bpy.data.meshes.new('Floor.046')
me_floor_046.from_pydata([(1.0, 1.0, 3.338e-07), (-4.273e-14, 1.0, 6.596e-07), (1.0, 2.577e-13, -3.258e-07), (0.0, 0.0, 0.0)], [], [(0, 1, 3, 2)])
me_floor_046.materials.append(mat_floormat)
me_floor_046.use_remesh_preserve_volume = False
me_floor_046.use_remesh_preserve_attributes = False
me_floor_046.use_mirror_vertex_groups = False
me_floor_046.update()
me_floor_045 = bpy.data.meshes.new('Floor.045')
me_floor_045.from_pydata([(1.0, 1.0, 3.338e-07), (-4.273e-14, 1.0, 6.596e-07), (1.0, 2.577e-13, -3.258e-07), (0.0, 0.0, 0.0)], [], [(0, 1, 3, 2)])
me_floor_045.materials.append(mat_floormat)
me_floor_045.use_remesh_preserve_volume = False
me_floor_045.use_remesh_preserve_attributes = False
me_floor_045.use_mirror_vertex_groups = False
me_floor_045.update()
me_floor_044 = bpy.data.meshes.new('Floor.044')
me_floor_044.from_pydata([(1.0, 1.0, 3.338e-07), (-4.273e-14, 1.0, 6.596e-07), (1.0, 2.577e-13, -3.258e-07), (0.0, 0.0, 0.0)], [], [(0, 1, 3, 2)])
me_floor_044.materials.append(mat_floormat)
me_floor_044.use_remesh_preserve_volume = False
me_floor_044.use_remesh_preserve_attributes = False
me_floor_044.use_mirror_vertex_groups = False
me_floor_044.update()
me_floor_043 = bpy.data.meshes.new('Floor.043')
me_floor_043.from_pydata([(1.0, 1.0, 3.338e-07), (-4.273e-14, 1.0, 6.596e-07), (1.0, 2.577e-13, -3.258e-07), (0.0, 0.0, 0.0)], [], [(0, 1, 3, 2)])
me_floor_043.materials.append(mat_floormat)
me_floor_043.use_remesh_preserve_volume = False
me_floor_043.use_remesh_preserve_attributes = False
me_floor_043.use_mirror_vertex_groups = False
me_floor_043.update()
me_floor_042 = bpy.data.meshes.new('Floor.042')
me_floor_042.from_pydata([(1.0, 1.0, 3.338e-07), (-4.273e-14, 1.0, 6.596e-07), (1.0, 2.577e-13, -3.258e-07), (0.0, 0.0, 0.0)], [], [(0, 1, 3, 2)])
me_floor_042.materials.append(mat_floormat)
me_floor_042.use_remesh_preserve_volume = False
me_floor_042.use_remesh_preserve_attributes = False
me_floor_042.use_mirror_vertex_groups = False
me_floor_042.update()
me_floor_041 = bpy.data.meshes.new('Floor.041')
me_floor_041.from_pydata([(1.0, 1.0, 3.338e-07), (-4.273e-14, 1.0, 6.596e-07), (1.0, 2.577e-13, -3.258e-07), (0.0, 0.0, 0.0)], [], [(0, 1, 3, 2)])
me_floor_041.materials.append(mat_floormat)
me_floor_041.use_remesh_preserve_volume = False
me_floor_041.use_remesh_preserve_attributes = False
me_floor_041.use_mirror_vertex_groups = False
me_floor_041.update()
me_floor_040 = bpy.data.meshes.new('Floor.040')
me_floor_040.from_pydata([(1.0, 1.0, 3.338e-07), (-4.273e-14, 1.0, 6.596e-07), (1.0, 2.577e-13, -3.258e-07), (0.0, 0.0, 0.0)], [], [(0, 1, 3, 2)])
me_floor_040.materials.append(mat_floormat)
me_floor_040.use_remesh_preserve_volume = False
me_floor_040.use_remesh_preserve_attributes = False
me_floor_040.use_mirror_vertex_groups = False
me_floor_040.update()
me_floor_039 = bpy.data.meshes.new('Floor.039')
me_floor_039.from_pydata([(1.0, 1.0, 3.338e-07), (-4.273e-14, 1.0, 6.596e-07), (1.0, 2.577e-13, -3.258e-07), (0.0, 0.0, 0.0)], [], [(0, 1, 3, 2)])
me_floor_039.materials.append(mat_floormat)
me_floor_039.use_remesh_preserve_volume = False
me_floor_039.use_remesh_preserve_attributes = False
me_floor_039.use_mirror_vertex_groups = False
me_floor_039.update()
me_floor_038 = bpy.data.meshes.new('Floor.038')
me_floor_038.from_pydata([(1.0, 1.0, 3.338e-07), (-4.273e-14, 1.0, 6.596e-07), (1.0, 2.577e-13, -3.258e-07), (0.0, 0.0, 0.0)], [], [(0, 1, 3, 2)])
me_floor_038.materials.append(mat_floormat)
me_floor_038.use_remesh_preserve_volume = False
me_floor_038.use_remesh_preserve_attributes = False
me_floor_038.use_mirror_vertex_groups = False
me_floor_038.update()
me_floor_037 = bpy.data.meshes.new('Floor.037')
me_floor_037.from_pydata([(1.0, 1.0, 3.338e-07), (-4.273e-14, 1.0, 6.596e-07), (1.0, 2.577e-13, -3.258e-07), (0.0, 0.0, 0.0)], [], [(0, 1, 3, 2)])
me_floor_037.materials.append(mat_floormat)
me_floor_037.use_remesh_preserve_volume = False
me_floor_037.use_remesh_preserve_attributes = False
me_floor_037.use_mirror_vertex_groups = False
me_floor_037.update()
me_floor_036 = bpy.data.meshes.new('Floor.036')
me_floor_036.from_pydata([(1.0, 1.0, 3.338e-07), (-4.273e-14, 1.0, 6.596e-07), (1.0, 2.577e-13, -3.258e-07), (0.0, 0.0, 0.0)], [], [(0, 1, 3, 2)])
me_floor_036.materials.append(mat_floormat)
me_floor_036.use_remesh_preserve_volume = False
me_floor_036.use_remesh_preserve_attributes = False
me_floor_036.use_mirror_vertex_groups = False
me_floor_036.update()
me_floor_035 = bpy.data.meshes.new('Floor.035')
me_floor_035.from_pydata([(1.0, 1.0, 3.338e-07), (-4.273e-14, 1.0, 6.596e-07), (1.0, 2.577e-13, -3.258e-07), (0.0, 0.0, 0.0)], [], [(0, 1, 3, 2)])
me_floor_035.materials.append(mat_floormat)
me_floor_035.use_remesh_preserve_volume = False
me_floor_035.use_remesh_preserve_attributes = False
me_floor_035.use_mirror_vertex_groups = False
me_floor_035.update()
me_floor_034 = bpy.data.meshes.new('Floor.034')
me_floor_034.from_pydata([(1.0, 1.0, 3.338e-07), (-4.273e-14, 1.0, 6.596e-07), (1.0, 2.577e-13, -3.258e-07), (0.0, 0.0, 0.0)], [], [(0, 1, 3, 2)])
me_floor_034.materials.append(mat_floormat)
me_floor_034.use_remesh_preserve_volume = False
me_floor_034.use_remesh_preserve_attributes = False
me_floor_034.use_mirror_vertex_groups = False
me_floor_034.update()
me_floor_033 = bpy.data.meshes.new('Floor.033')
me_floor_033.from_pydata([(1.0, 1.0, 3.338e-07), (-4.273e-14, 1.0, 6.596e-07), (1.0, 2.577e-13, -3.258e-07), (0.0, 0.0, 0.0)], [], [(0, 1, 3, 2)])
me_floor_033.materials.append(mat_floormat)
me_floor_033.use_remesh_preserve_volume = False
me_floor_033.use_remesh_preserve_attributes = False
me_floor_033.use_mirror_vertex_groups = False
me_floor_033.update()
me_floor_032 = bpy.data.meshes.new('Floor.032')
me_floor_032.from_pydata([(1.0, 1.0, 3.338e-07), (-4.273e-14, 1.0, 6.596e-07), (1.0, 2.577e-13, -3.258e-07), (0.0, 0.0, 0.0)], [], [(0, 1, 3, 2)])
me_floor_032.materials.append(mat_floormat)
me_floor_032.use_remesh_preserve_volume = False
me_floor_032.use_remesh_preserve_attributes = False
me_floor_032.use_mirror_vertex_groups = False
me_floor_032.update()
me_floor_031 = bpy.data.meshes.new('Floor.031')
me_floor_031.from_pydata([(1.0, 1.0, 3.338e-07), (-4.273e-14, 1.0, 6.596e-07), (1.0, 2.577e-13, -3.258e-07), (0.0, 0.0, 0.0)], [], [(0, 1, 3, 2)])
me_floor_031.materials.append(mat_floormat)
me_floor_031.use_remesh_preserve_volume = False
me_floor_031.use_remesh_preserve_attributes = False
me_floor_031.use_mirror_vertex_groups = False
me_floor_031.update()
me_floor_030 = bpy.data.meshes.new('Floor.030')
me_floor_030.from_pydata([(1.0, 1.0, 3.338e-07), (-4.273e-14, 1.0, 6.596e-07), (1.0, 2.577e-13, -3.258e-07), (0.0, 0.0, 0.0)], [], [(0, 1, 3, 2)])
me_floor_030.materials.append(mat_floormat)
me_floor_030.use_remesh_preserve_volume = False
me_floor_030.use_remesh_preserve_attributes = False
me_floor_030.use_mirror_vertex_groups = False
me_floor_030.update()
me_floor_029 = bpy.data.meshes.new('Floor.029')
me_floor_029.from_pydata([(1.0, 1.0, 3.338e-07), (-4.273e-14, 1.0, 6.596e-07), (1.0, 2.577e-13, -3.258e-07), (0.0, 0.0, 0.0)], [], [(0, 1, 3, 2)])
me_floor_029.materials.append(mat_floormat)
me_floor_029.use_remesh_preserve_volume = False
me_floor_029.use_remesh_preserve_attributes = False
me_floor_029.use_mirror_vertex_groups = False
me_floor_029.update()
me_floor_028 = bpy.data.meshes.new('Floor.028')
me_floor_028.from_pydata([(1.0, 1.0, 3.338e-07), (-4.273e-14, 1.0, 6.596e-07), (1.0, 2.577e-13, -3.258e-07), (0.0, 0.0, 0.0)], [], [(0, 1, 3, 2)])
me_floor_028.materials.append(mat_floormat)
me_floor_028.use_remesh_preserve_volume = False
me_floor_028.use_remesh_preserve_attributes = False
me_floor_028.use_mirror_vertex_groups = False
me_floor_028.update()
me_floor_027 = bpy.data.meshes.new('Floor.027')
me_floor_027.from_pydata([(1.0, 1.0, 3.338e-07), (-4.273e-14, 1.0, 6.596e-07), (1.0, 2.577e-13, -3.258e-07), (0.0, 0.0, 0.0)], [], [(0, 1, 3, 2)])
me_floor_027.materials.append(mat_floormat)
me_floor_027.use_remesh_preserve_volume = False
me_floor_027.use_remesh_preserve_attributes = False
me_floor_027.use_mirror_vertex_groups = False
me_floor_027.update()
me_floor_026 = bpy.data.meshes.new('Floor.026')
me_floor_026.from_pydata([(1.0, 1.0, 3.338e-07), (-4.273e-14, 1.0, 6.596e-07), (1.0, 2.577e-13, -3.258e-07), (0.0, 0.0, 0.0)], [], [(0, 1, 3, 2)])
me_floor_026.materials.append(mat_floormat)
me_floor_026.use_remesh_preserve_volume = False
me_floor_026.use_remesh_preserve_attributes = False
me_floor_026.use_mirror_vertex_groups = False
me_floor_026.update()
me_floor_025 = bpy.data.meshes.new('Floor.025')
me_floor_025.from_pydata([(1.0, 1.0, 3.338e-07), (-4.273e-14, 1.0, 6.596e-07), (1.0, 2.577e-13, -3.258e-07), (0.0, 0.0, 0.0)], [], [(0, 1, 3, 2)])
me_floor_025.materials.append(mat_floormat)
me_floor_025.use_remesh_preserve_volume = False
me_floor_025.use_remesh_preserve_attributes = False
me_floor_025.use_mirror_vertex_groups = False
me_floor_025.update()
me_floor_024 = bpy.data.meshes.new('Floor.024')
me_floor_024.from_pydata([(1.0, 1.0, 3.338e-07), (-4.273e-14, 1.0, 6.596e-07), (1.0, 2.577e-13, -3.258e-07), (0.0, 0.0, 0.0)], [], [(0, 1, 3, 2)])
me_floor_024.materials.append(mat_floormat)
me_floor_024.use_remesh_preserve_volume = False
me_floor_024.use_remesh_preserve_attributes = False
me_floor_024.use_mirror_vertex_groups = False
me_floor_024.update()
me_floor_023 = bpy.data.meshes.new('Floor.023')
me_floor_023.from_pydata([(1.0, 1.0, 3.338e-07), (-4.273e-14, 1.0, 6.596e-07), (1.0, 2.577e-13, -3.258e-07), (0.0, 0.0, 0.0)], [], [(0, 1, 3, 2)])
me_floor_023.materials.append(mat_floormat)
me_floor_023.use_remesh_preserve_volume = False
me_floor_023.use_remesh_preserve_attributes = False
me_floor_023.use_mirror_vertex_groups = False
me_floor_023.update()
me_floor_022 = bpy.data.meshes.new('Floor.022')
me_floor_022.from_pydata([(1.0, 1.0, 3.338e-07), (-4.273e-14, 1.0, 6.596e-07), (1.0, 2.577e-13, -3.258e-07), (0.0, 0.0, 0.0)], [], [(0, 1, 3, 2)])
me_floor_022.materials.append(mat_floormat)
me_floor_022.use_remesh_preserve_volume = False
me_floor_022.use_remesh_preserve_attributes = False
me_floor_022.use_mirror_vertex_groups = False
me_floor_022.update()
me_floor_021 = bpy.data.meshes.new('Floor.021')
me_floor_021.from_pydata([(1.0, 1.0, 3.338e-07), (-4.273e-14, 1.0, 6.596e-07), (1.0, 2.577e-13, -3.258e-07), (0.0, 0.0, 0.0)], [], [(0, 1, 3, 2)])
me_floor_021.materials.append(mat_floormat)
me_floor_021.use_remesh_preserve_volume = False
me_floor_021.use_remesh_preserve_attributes = False
me_floor_021.use_mirror_vertex_groups = False
me_floor_021.update()
me_floor_020 = bpy.data.meshes.new('Floor.020')
me_floor_020.from_pydata([(1.0, 1.0, 3.338e-07), (-4.273e-14, 1.0, 6.596e-07), (1.0, 2.577e-13, -3.258e-07), (0.0, 0.0, 0.0)], [], [(0, 1, 3, 2)])
me_floor_020.materials.append(mat_floormat)
me_floor_020.use_remesh_preserve_volume = False
me_floor_020.use_remesh_preserve_attributes = False
me_floor_020.use_mirror_vertex_groups = False
me_floor_020.update()
me_floor_019 = bpy.data.meshes.new('Floor.019')
me_floor_019.from_pydata([(1.0, 1.0, 3.338e-07), (-4.273e-14, 1.0, 6.596e-07), (1.0, 2.577e-13, -3.258e-07), (0.0, 0.0, 0.0)], [], [(0, 1, 3, 2)])
me_floor_019.materials.append(mat_floormat)
me_floor_019.use_remesh_preserve_volume = False
me_floor_019.use_remesh_preserve_attributes = False
me_floor_019.use_mirror_vertex_groups = False
me_floor_019.update()
me_floor_018 = bpy.data.meshes.new('Floor.018')
me_floor_018.from_pydata([(1.0, 1.0, 3.338e-07), (-4.273e-14, 1.0, 6.596e-07), (1.0, 2.577e-13, -3.258e-07), (0.0, 0.0, 0.0)], [], [(0, 1, 3, 2)])
me_floor_018.materials.append(mat_floormat)
me_floor_018.use_remesh_preserve_volume = False
me_floor_018.use_remesh_preserve_attributes = False
me_floor_018.use_mirror_vertex_groups = False
me_floor_018.update()
me_floor_017 = bpy.data.meshes.new('Floor.017')
me_floor_017.from_pydata([(1.0, 1.0, 3.338e-07), (-4.273e-14, 1.0, 6.596e-07), (1.0, 2.577e-13, -3.258e-07), (0.0, 0.0, 0.0)], [], [(0, 1, 3, 2)])
me_floor_017.materials.append(mat_floormat)
me_floor_017.use_remesh_preserve_volume = False
me_floor_017.use_remesh_preserve_attributes = False
me_floor_017.use_mirror_vertex_groups = False
me_floor_017.update()
me_floor_016 = bpy.data.meshes.new('Floor.016')
me_floor_016.from_pydata([(1.0, 1.0, 3.338e-07), (-4.273e-14, 1.0, 6.596e-07), (1.0, 2.577e-13, -3.258e-07), (0.0, 0.0, 0.0)], [], [(0, 1, 3, 2)])
me_floor_016.materials.append(mat_floormat)
me_floor_016.use_remesh_preserve_volume = False
me_floor_016.use_remesh_preserve_attributes = False
me_floor_016.use_mirror_vertex_groups = False
me_floor_016.update()
me_floor_015 = bpy.data.meshes.new('Floor.015')
me_floor_015.from_pydata([(1.0, 1.0, 3.338e-07), (-4.273e-14, 1.0, 6.596e-07), (1.0, 2.577e-13, -3.258e-07), (0.0, 0.0, 0.0)], [], [(0, 1, 3, 2)])
me_floor_015.materials.append(mat_floormat)
me_floor_015.use_remesh_preserve_volume = False
me_floor_015.use_remesh_preserve_attributes = False
me_floor_015.use_mirror_vertex_groups = False
me_floor_015.update()
me_floor_014 = bpy.data.meshes.new('Floor.014')
me_floor_014.from_pydata([(1.0, 1.0, 3.338e-07), (-4.273e-14, 1.0, 6.596e-07), (1.0, 2.577e-13, -3.258e-07), (0.0, 0.0, 0.0)], [], [(0, 1, 3, 2)])
me_floor_014.materials.append(mat_floormat)
me_floor_014.use_remesh_preserve_volume = False
me_floor_014.use_remesh_preserve_attributes = False
me_floor_014.use_mirror_vertex_groups = False
me_floor_014.update()
me_floor_013 = bpy.data.meshes.new('Floor.013')
me_floor_013.from_pydata([(1.0, 1.0, 3.338e-07), (-4.273e-14, 1.0, 6.596e-07), (1.0, 2.577e-13, -3.258e-07), (0.0, 0.0, 0.0)], [], [(0, 1, 3, 2)])
me_floor_013.materials.append(mat_floormat)
me_floor_013.use_remesh_preserve_volume = False
me_floor_013.use_remesh_preserve_attributes = False
me_floor_013.use_mirror_vertex_groups = False
me_floor_013.update()
me_floor_012 = bpy.data.meshes.new('Floor.012')
me_floor_012.from_pydata([(1.0, 1.0, 3.338e-07), (-4.273e-14, 1.0, 6.596e-07), (1.0, 2.577e-13, -3.258e-07), (0.0, 0.0, 0.0)], [], [(0, 1, 3, 2)])
me_floor_012.materials.append(mat_floormat)
me_floor_012.use_remesh_preserve_volume = False
me_floor_012.use_remesh_preserve_attributes = False
me_floor_012.use_mirror_vertex_groups = False
me_floor_012.update()
me_floor_011 = bpy.data.meshes.new('Floor.011')
me_floor_011.from_pydata([(1.0, 1.0, 3.338e-07), (-4.273e-14, 1.0, 6.596e-07), (1.0, 2.577e-13, -3.258e-07), (0.0, 0.0, 0.0)], [], [(0, 1, 3, 2)])
me_floor_011.materials.append(mat_floormat)
me_floor_011.use_remesh_preserve_volume = False
me_floor_011.use_remesh_preserve_attributes = False
me_floor_011.use_mirror_vertex_groups = False
me_floor_011.update()
me_floor_010 = bpy.data.meshes.new('Floor.010')
me_floor_010.from_pydata([(1.0, 1.0, 3.338e-07), (-4.273e-14, 1.0, 6.596e-07), (1.0, 2.577e-13, -3.258e-07), (0.0, 0.0, 0.0)], [], [(0, 1, 3, 2)])
me_floor_010.materials.append(mat_floormat)
me_floor_010.use_remesh_preserve_volume = False
me_floor_010.use_remesh_preserve_attributes = False
me_floor_010.use_mirror_vertex_groups = False
me_floor_010.update()
me_wall_009 = bpy.data.meshes.new('Wall.009')
me_wall_009.from_pydata([(0.0, 0.0, 0.0), (-4.53e-07, -1.883e-06, 3.0), (1.0, 1.097e-06, 7.55e-08), (1.0, -7.868e-07, 3.0)], [], [(0, 1, 3, 2)])
me_wall_009.materials.append(mat_wallmat)
me_wall_009.use_remesh_preserve_volume = False
me_wall_009.use_remesh_preserve_attributes = False
me_wall_009.use_mirror_vertex_groups = False
me_wall_009.update()
me_wall_008 = bpy.data.meshes.new('Wall.008')
me_wall_008.from_pydata([(0.0, 0.0, 0.0), (-4.53e-07, -1.883e-06, 3.0), (1.0, 1.097e-06, 7.55e-08), (1.0, -7.868e-07, 3.0)], [], [(0, 1, 3, 2)])
me_wall_008.materials.append(mat_wallmat)
me_wall_008.use_remesh_preserve_volume = False
me_wall_008.use_remesh_preserve_attributes = False
me_wall_008.use_mirror_vertex_groups = False
me_wall_008.update()
me_wall_007 = bpy.data.meshes.new('Wall.007')
me_wall_007.from_pydata([(0.0, 0.0, 0.0), (-4.53e-07, -1.883e-06, 3.0), (1.0, 1.097e-06, 7.55e-08), (1.0, -7.868e-07, 3.0)], [], [(0, 1, 3, 2)])
me_wall_007.materials.append(mat_wallmat)
me_wall_007.use_remesh_preserve_volume = False
me_wall_007.use_remesh_preserve_attributes = False
me_wall_007.use_mirror_vertex_groups = False
me_wall_007.update()
me_wall_006 = bpy.data.meshes.new('Wall.006')
me_wall_006.from_pydata([(0.0, 0.0, 0.0), (-4.53e-07, -1.883e-06, 3.0), (1.0, 1.097e-06, 7.55e-08), (1.0, -7.868e-07, 3.0)], [], [(0, 1, 3, 2)])
me_wall_006.materials.append(mat_wallmat)
me_wall_006.use_remesh_preserve_volume = False
me_wall_006.use_remesh_preserve_attributes = False
me_wall_006.use_mirror_vertex_groups = False
me_wall_006.update()
me_wall_005 = bpy.data.meshes.new('Wall.005')
me_wall_005.from_pydata([(0.0, 0.0, 0.0), (-4.53e-07, -1.883e-06, 3.0), (1.0, 1.097e-06, 7.55e-08), (1.0, -7.868e-07, 3.0)], [], [(0, 1, 3, 2)])
me_wall_005.materials.append(mat_wallmat)
me_wall_005.use_remesh_preserve_volume = False
me_wall_005.use_remesh_preserve_attributes = False
me_wall_005.use_mirror_vertex_groups = False
me_wall_005.update()
me_wall_004 = bpy.data.meshes.new('Wall.004')
me_wall_004.from_pydata([(0.0, 0.0, 0.0), (-4.53e-07, -1.883e-06, 3.0), (1.0, 1.097e-06, 7.55e-08), (1.0, -7.868e-07, 3.0)], [], [(0, 1, 3, 2)])
me_wall_004.materials.append(mat_wallmat)
me_wall_004.use_remesh_preserve_volume = False
me_wall_004.use_remesh_preserve_attributes = False
me_wall_004.use_mirror_vertex_groups = False
me_wall_004.update()
me_wall_003 = bpy.data.meshes.new('Wall.003')
me_wall_003.from_pydata([(0.0, 0.0, 0.0), (-4.53e-07, -1.883e-06, 3.0), (1.0, 1.097e-06, 7.55e-08), (1.0, -7.868e-07, 3.0)], [], [(0, 1, 3, 2)])
me_wall_003.materials.append(mat_wallmat)
me_wall_003.use_remesh_preserve_volume = False
me_wall_003.use_remesh_preserve_attributes = False
me_wall_003.use_mirror_vertex_groups = False
me_wall_003.update()
me_wall_002 = bpy.data.meshes.new('Wall.002')
me_wall_002.from_pydata([(0.0, 0.0, 0.0), (-4.53e-07, -1.883e-06, 3.0), (1.0, 1.097e-06, 7.55e-08), (1.0, -7.868e-07, 3.0)], [], [(0, 1, 3, 2)])
me_wall_002.materials.append(mat_wallmat)
me_wall_002.use_remesh_preserve_volume = False
me_wall_002.use_remesh_preserve_attributes = False
me_wall_002.use_mirror_vertex_groups = False
me_wall_002.update()
me_wall_001 = bpy.data.meshes.new('Wall.001')
me_wall_001.from_pydata([(0.0, 0.0, 0.0), (-4.53e-07, -1.883e-06, 3.0), (1.0, 1.097e-06, 7.55e-08), (1.0, -7.868e-07, 3.0)], [], [(0, 1, 3, 2)])
me_wall_001.materials.append(mat_wallmat)
me_wall_001.use_remesh_preserve_volume = False
me_wall_001.use_remesh_preserve_attributes = False
me_wall_001.use_mirror_vertex_groups = False
me_wall_001.update()
me_floor_009 = bpy.data.meshes.new('Floor.009')
me_floor_009.from_pydata([(1.0, 1.0, 3.338e-07), (-4.273e-14, 1.0, 6.596e-07), (1.0, 2.577e-13, -3.258e-07), (0.0, 0.0, 0.0)], [], [(0, 1, 3, 2)])
me_floor_009.materials.append(mat_floormat)
me_floor_009.use_remesh_preserve_volume = False
me_floor_009.use_remesh_preserve_attributes = False
me_floor_009.use_mirror_vertex_groups = False
me_floor_009.update()
me_floor_008 = bpy.data.meshes.new('Floor.008')
me_floor_008.from_pydata([(1.0, 1.0, 3.338e-07), (-4.273e-14, 1.0, 6.596e-07), (1.0, 2.577e-13, -3.258e-07), (0.0, 0.0, 0.0)], [], [(0, 1, 3, 2)])
me_floor_008.materials.append(mat_floormat)
me_floor_008.use_remesh_preserve_volume = False
me_floor_008.use_remesh_preserve_attributes = False
me_floor_008.use_mirror_vertex_groups = False
me_floor_008.update()
me_floor_007 = bpy.data.meshes.new('Floor.007')
me_floor_007.from_pydata([(1.0, 1.0, 3.338e-07), (-4.273e-14, 1.0, 6.596e-07), (1.0, 2.577e-13, -3.258e-07), (0.0, 0.0, 0.0)], [], [(0, 1, 3, 2)])
me_floor_007.materials.append(mat_floormat)
me_floor_007.use_remesh_preserve_volume = False
me_floor_007.use_remesh_preserve_attributes = False
me_floor_007.use_mirror_vertex_groups = False
me_floor_007.update()
me_floor_006 = bpy.data.meshes.new('Floor.006')
me_floor_006.from_pydata([(1.0, 1.0, 3.338e-07), (-4.273e-14, 1.0, 6.596e-07), (1.0, 2.577e-13, -3.258e-07), (0.0, 0.0, 0.0)], [], [(0, 1, 3, 2)])
me_floor_006.materials.append(mat_floormat)
me_floor_006.use_remesh_preserve_volume = False
me_floor_006.use_remesh_preserve_attributes = False
me_floor_006.use_mirror_vertex_groups = False
me_floor_006.update()
me_floor_005 = bpy.data.meshes.new('Floor.005')
me_floor_005.from_pydata([(1.0, 1.0, 3.338e-07), (-4.273e-14, 1.0, 6.596e-07), (1.0, 2.577e-13, -3.258e-07), (0.0, 0.0, 0.0)], [], [(0, 1, 3, 2)])
me_floor_005.materials.append(mat_floormat)
me_floor_005.use_remesh_preserve_volume = False
me_floor_005.use_remesh_preserve_attributes = False
me_floor_005.use_mirror_vertex_groups = False
me_floor_005.update()
me_floor_004 = bpy.data.meshes.new('Floor.004')
me_floor_004.from_pydata([(1.0, 1.0, 3.338e-07), (-4.273e-14, 1.0, 6.596e-07), (1.0, 2.577e-13, -3.258e-07), (0.0, 0.0, 0.0)], [], [(0, 1, 3, 2)])
me_floor_004.materials.append(mat_floormat)
me_floor_004.use_remesh_preserve_volume = False
me_floor_004.use_remesh_preserve_attributes = False
me_floor_004.use_mirror_vertex_groups = False
me_floor_004.update()
me_floor_003 = bpy.data.meshes.new('Floor.003')
me_floor_003.from_pydata([(1.0, 1.0, 3.338e-07), (-4.273e-14, 1.0, 6.596e-07), (1.0, 2.577e-13, -3.258e-07), (0.0, 0.0, 0.0)], [], [(0, 1, 3, 2)])
me_floor_003.materials.append(mat_floormat)
me_floor_003.use_remesh_preserve_volume = False
me_floor_003.use_remesh_preserve_attributes = False
me_floor_003.use_mirror_vertex_groups = False
me_floor_003.update()
me_floor_002 = bpy.data.meshes.new('Floor.002')
me_floor_002.from_pydata([(1.0, 1.0, 3.338e-07), (-4.273e-14, 1.0, 6.596e-07), (1.0, 2.577e-13, -3.258e-07), (0.0, 0.0, 0.0)], [], [(0, 1, 3, 2)])
me_floor_002.materials.append(mat_floormat)
me_floor_002.use_remesh_preserve_volume = False
me_floor_002.use_remesh_preserve_attributes = False
me_floor_002.use_mirror_vertex_groups = False
me_floor_002.update()
me_floor_001 = bpy.data.meshes.new('Floor.001')
me_floor_001.from_pydata([(1.0, 1.0, 3.338e-07), (-4.273e-14, 1.0, 6.596e-07), (1.0, 2.577e-13, -3.258e-07), (0.0, 0.0, 0.0)], [], [(0, 1, 3, 2)])
me_floor_001.materials.append(mat_floormat)
me_floor_001.use_remesh_preserve_volume = False
me_floor_001.use_remesh_preserve_attributes = False
me_floor_001.use_mirror_vertex_groups = False
me_floor_001.update()
me_wall = bpy.data.meshes.new('Wall')
me_wall.from_pydata([(0.0, 0.0, 0.0), (-4.53e-07, -1.883e-06, 3.0), (1.0, 1.097e-06, 7.55e-08), (1.0, -7.868e-07, 3.0)], [], [(0, 1, 3, 2)])
me_wall.materials.append(mat_wallmat)
me_wall.use_remesh_preserve_volume = False
me_wall.use_remesh_preserve_attributes = False
me_wall.use_mirror_vertex_groups = False
me_wall.update()
me_floor = bpy.data.meshes.new('Floor')
me_floor.from_pydata([(1.0, 1.0, 3.338e-07), (-4.273e-14, 1.0, 6.596e-07), (1.0, 2.577e-13, -3.258e-07), (0.0, 0.0, 0.0)], [], [(0, 1, 3, 2)])
me_floor.materials.append(mat_floormat)
me_floor.use_remesh_preserve_volume = False
me_floor.use_remesh_preserve_attributes = False
me_floor.use_mirror_vertex_groups = False
me_floor.update()

# ---- objects
ob_wall_039 = bpy.data.objects.new('Wall.039', me_wall_039)
ob_wall_038 = bpy.data.objects.new('Wall.038', me_wall_038)
ob_wall_037 = bpy.data.objects.new('Wall.037', me_wall_037)
ob_wall_036 = bpy.data.objects.new('Wall.036', me_wall_036)
ob_wall_035 = bpy.data.objects.new('Wall.035', me_wall_035)
ob_wall_034 = bpy.data.objects.new('Wall.034', me_wall_034)
ob_wall_033 = bpy.data.objects.new('Wall.033', me_wall_033)
ob_wall_032 = bpy.data.objects.new('Wall.032', me_wall_032)
ob_wall_031 = bpy.data.objects.new('Wall.031', me_wall_031)
ob_wall_030 = bpy.data.objects.new('Wall.030', me_wall_030)
ob_wall_029 = bpy.data.objects.new('Wall.029', me_wall_029)
ob_wall_028 = bpy.data.objects.new('Wall.028', me_wall_028)
ob_wall_027 = bpy.data.objects.new('Wall.027', me_wall_027)
ob_wall_026 = bpy.data.objects.new('Wall.026', me_wall_026)
ob_wall_025 = bpy.data.objects.new('Wall.025', me_wall_025)
ob_wall_024 = bpy.data.objects.new('Wall.024', me_wall_024)
ob_wall_023 = bpy.data.objects.new('Wall.023', me_wall_023)
ob_wall_022 = bpy.data.objects.new('Wall.022', me_wall_022)
ob_wall_021 = bpy.data.objects.new('Wall.021', me_wall_021)
ob_wall_020 = bpy.data.objects.new('Wall.020', me_wall_020)
ob_wall_019 = bpy.data.objects.new('Wall.019', me_wall_019)
ob_wall_018 = bpy.data.objects.new('Wall.018', me_wall_018)
ob_wall_017 = bpy.data.objects.new('Wall.017', me_wall_017)
ob_wall_016 = bpy.data.objects.new('Wall.016', me_wall_016)
ob_wall_015 = bpy.data.objects.new('Wall.015', me_wall_015)
ob_wall_014 = bpy.data.objects.new('Wall.014', me_wall_014)
ob_wall_013 = bpy.data.objects.new('Wall.013', me_wall_013)
ob_wall_012 = bpy.data.objects.new('Wall.012', me_wall_012)
ob_wall_011 = bpy.data.objects.new('Wall.011', me_wall_011)
ob_wall_010 = bpy.data.objects.new('Wall.010', me_wall_010)
ob_floor_099 = bpy.data.objects.new('Floor.099', me_floor_099)
ob_floor_098 = bpy.data.objects.new('Floor.098', me_floor_098)
ob_floor_097 = bpy.data.objects.new('Floor.097', me_floor_097)
ob_floor_096 = bpy.data.objects.new('Floor.096', me_floor_096)
ob_floor_095 = bpy.data.objects.new('Floor.095', me_floor_095)
ob_floor_094 = bpy.data.objects.new('Floor.094', me_floor_094)
ob_floor_093 = bpy.data.objects.new('Floor.093', me_floor_093)
ob_floor_092 = bpy.data.objects.new('Floor.092', me_floor_092)
ob_floor_091 = bpy.data.objects.new('Floor.091', me_floor_091)
ob_floor_090 = bpy.data.objects.new('Floor.090', me_floor_090)
ob_floor_089 = bpy.data.objects.new('Floor.089', me_floor_089)
ob_floor_088 = bpy.data.objects.new('Floor.088', me_floor_088)
ob_floor_087 = bpy.data.objects.new('Floor.087', me_floor_087)
ob_floor_086 = bpy.data.objects.new('Floor.086', me_floor_086)
ob_floor_085 = bpy.data.objects.new('Floor.085', me_floor_085)
ob_floor_084 = bpy.data.objects.new('Floor.084', me_floor_084)
ob_floor_083 = bpy.data.objects.new('Floor.083', me_floor_083)
ob_floor_082 = bpy.data.objects.new('Floor.082', me_floor_082)
ob_floor_081 = bpy.data.objects.new('Floor.081', me_floor_081)
ob_floor_080 = bpy.data.objects.new('Floor.080', me_floor_080)
ob_floor_079 = bpy.data.objects.new('Floor.079', me_floor_079)
ob_floor_078 = bpy.data.objects.new('Floor.078', me_floor_078)
ob_floor_077 = bpy.data.objects.new('Floor.077', me_floor_077)
ob_floor_076 = bpy.data.objects.new('Floor.076', me_floor_076)
ob_floor_075 = bpy.data.objects.new('Floor.075', me_floor_075)
ob_floor_074 = bpy.data.objects.new('Floor.074', me_floor_074)
ob_floor_073 = bpy.data.objects.new('Floor.073', me_floor_073)
ob_floor_072 = bpy.data.objects.new('Floor.072', me_floor_072)
ob_floor_071 = bpy.data.objects.new('Floor.071', me_floor_071)
ob_floor_070 = bpy.data.objects.new('Floor.070', me_floor_070)
ob_floor_069 = bpy.data.objects.new('Floor.069', me_floor_069)
ob_floor_068 = bpy.data.objects.new('Floor.068', me_floor_068)
ob_floor_067 = bpy.data.objects.new('Floor.067', me_floor_067)
ob_floor_066 = bpy.data.objects.new('Floor.066', me_floor_066)
ob_floor_065 = bpy.data.objects.new('Floor.065', me_floor_065)
ob_floor_064 = bpy.data.objects.new('Floor.064', me_floor_064)
ob_floor_063 = bpy.data.objects.new('Floor.063', me_floor_063)
ob_floor_062 = bpy.data.objects.new('Floor.062', me_floor_062)
ob_floor_061 = bpy.data.objects.new('Floor.061', me_floor_061)
ob_floor_060 = bpy.data.objects.new('Floor.060', me_floor_060)
ob_floor_059 = bpy.data.objects.new('Floor.059', me_floor_059)
ob_floor_058 = bpy.data.objects.new('Floor.058', me_floor_058)
ob_floor_057 = bpy.data.objects.new('Floor.057', me_floor_057)
ob_floor_056 = bpy.data.objects.new('Floor.056', me_floor_056)
ob_floor_055 = bpy.data.objects.new('Floor.055', me_floor_055)
ob_floor_054 = bpy.data.objects.new('Floor.054', me_floor_054)
ob_floor_053 = bpy.data.objects.new('Floor.053', me_floor_053)
ob_floor_052 = bpy.data.objects.new('Floor.052', me_floor_052)
ob_floor_051 = bpy.data.objects.new('Floor.051', me_floor_051)
ob_floor_050 = bpy.data.objects.new('Floor.050', me_floor_050)
ob_floor_049 = bpy.data.objects.new('Floor.049', me_floor_049)
ob_floor_048 = bpy.data.objects.new('Floor.048', me_floor_048)
ob_floor_047 = bpy.data.objects.new('Floor.047', me_floor_047)
ob_floor_046 = bpy.data.objects.new('Floor.046', me_floor_046)
ob_floor_045 = bpy.data.objects.new('Floor.045', me_floor_045)
ob_floor_044 = bpy.data.objects.new('Floor.044', me_floor_044)
ob_floor_043 = bpy.data.objects.new('Floor.043', me_floor_043)
ob_floor_042 = bpy.data.objects.new('Floor.042', me_floor_042)
ob_floor_041 = bpy.data.objects.new('Floor.041', me_floor_041)
ob_floor_040 = bpy.data.objects.new('Floor.040', me_floor_040)
ob_floor_039 = bpy.data.objects.new('Floor.039', me_floor_039)
ob_floor_038 = bpy.data.objects.new('Floor.038', me_floor_038)
ob_floor_037 = bpy.data.objects.new('Floor.037', me_floor_037)
ob_floor_036 = bpy.data.objects.new('Floor.036', me_floor_036)
ob_floor_035 = bpy.data.objects.new('Floor.035', me_floor_035)
ob_floor_034 = bpy.data.objects.new('Floor.034', me_floor_034)
ob_floor_033 = bpy.data.objects.new('Floor.033', me_floor_033)
ob_floor_032 = bpy.data.objects.new('Floor.032', me_floor_032)
ob_floor_031 = bpy.data.objects.new('Floor.031', me_floor_031)
ob_floor_030 = bpy.data.objects.new('Floor.030', me_floor_030)
ob_floor_029 = bpy.data.objects.new('Floor.029', me_floor_029)
ob_floor_028 = bpy.data.objects.new('Floor.028', me_floor_028)
ob_floor_027 = bpy.data.objects.new('Floor.027', me_floor_027)
ob_floor_026 = bpy.data.objects.new('Floor.026', me_floor_026)
ob_floor_025 = bpy.data.objects.new('Floor.025', me_floor_025)
ob_floor_024 = bpy.data.objects.new('Floor.024', me_floor_024)
ob_floor_023 = bpy.data.objects.new('Floor.023', me_floor_023)
ob_floor_022 = bpy.data.objects.new('Floor.022', me_floor_022)
ob_floor_021 = bpy.data.objects.new('Floor.021', me_floor_021)
ob_floor_020 = bpy.data.objects.new('Floor.020', me_floor_020)
ob_floor_019 = bpy.data.objects.new('Floor.019', me_floor_019)
ob_floor_018 = bpy.data.objects.new('Floor.018', me_floor_018)
ob_floor_017 = bpy.data.objects.new('Floor.017', me_floor_017)
ob_floor_016 = bpy.data.objects.new('Floor.016', me_floor_016)
ob_floor_015 = bpy.data.objects.new('Floor.015', me_floor_015)
ob_floor_014 = bpy.data.objects.new('Floor.014', me_floor_014)
ob_floor_013 = bpy.data.objects.new('Floor.013', me_floor_013)
ob_floor_012 = bpy.data.objects.new('Floor.012', me_floor_012)
ob_floor_011 = bpy.data.objects.new('Floor.011', me_floor_011)
ob_floor_010 = bpy.data.objects.new('Floor.010', me_floor_010)
ob_wall_009 = bpy.data.objects.new('Wall.009', me_wall_009)
ob_wall_008 = bpy.data.objects.new('Wall.008', me_wall_008)
ob_wall_007 = bpy.data.objects.new('Wall.007', me_wall_007)
ob_wall_006 = bpy.data.objects.new('Wall.006', me_wall_006)
ob_wall_005 = bpy.data.objects.new('Wall.005', me_wall_005)
ob_wall_004 = bpy.data.objects.new('Wall.004', me_wall_004)
ob_wall_003 = bpy.data.objects.new('Wall.003', me_wall_003)
ob_wall_002 = bpy.data.objects.new('Wall.002', me_wall_002)
ob_wall_001 = bpy.data.objects.new('Wall.001', me_wall_001)
ob_floor_009 = bpy.data.objects.new('Floor.009', me_floor_009)
ob_floor_008 = bpy.data.objects.new('Floor.008', me_floor_008)
ob_floor_007 = bpy.data.objects.new('Floor.007', me_floor_007)
ob_floor_006 = bpy.data.objects.new('Floor.006', me_floor_006)
ob_floor_005 = bpy.data.objects.new('Floor.005', me_floor_005)
ob_floor_004 = bpy.data.objects.new('Floor.004', me_floor_004)
ob_floor_003 = bpy.data.objects.new('Floor.003', me_floor_003)
ob_floor_002 = bpy.data.objects.new('Floor.002', me_floor_002)
ob_floor_001 = bpy.data.objects.new('Floor.001', me_floor_001)
ob_wall = bpy.data.objects.new('Wall', me_wall)
ob_floor = bpy.data.objects.new('Floor', me_floor)

# ---- transforms, parenting, visibility, modifiers, constraints
ob_wall_039.location = (1.0, 10.0, -5.484e-07)
ob_wall_039.lineart.crease_threshold = 0.0
ob_wall_038.location = (2.0, 10.0, -5.484e-07)
ob_wall_038.lineart.crease_threshold = 0.0
ob_wall_037.location = (3.0, 10.0, -5.484e-07)
ob_wall_037.lineart.crease_threshold = 0.0
ob_wall_036.location = (4.0, 10.0, -5.484e-07)
ob_wall_036.lineart.crease_threshold = 0.0
ob_wall_035.location = (5.0, 10.0, -5.484e-07)
ob_wall_035.lineart.crease_threshold = 0.0
ob_wall_034.location = (6.0, 10.0, -5.484e-07)
ob_wall_034.lineart.crease_threshold = 0.0
ob_wall_033.location = (7.0, 10.0, -5.484e-07)
ob_wall_033.lineart.crease_threshold = 0.0
ob_wall_032.location = (8.0, 10.0, -5.484e-07)
ob_wall_032.lineart.crease_threshold = 0.0
ob_wall_031.location = (9.0, 10.0, -5.484e-07)
ob_wall_031.lineart.crease_threshold = 0.0
ob_wall_030.location = (10.0, 10.0, -5.484e-07)
ob_wall_030.lineart.crease_threshold = 0.0
ob_wall_029.location = (10.0, 9.0, -5.484e-07)
ob_wall_029.lineart.crease_threshold = 0.0
ob_wall_028.location = (10.0, 8.0, -5.484e-07)
ob_wall_028.lineart.crease_threshold = 0.0
ob_wall_027.location = (10.0, 7.0, -5.484e-07)
ob_wall_027.lineart.crease_threshold = 0.0
ob_wall_026.location = (10.0, 6.0, -5.484e-07)
ob_wall_026.lineart.crease_threshold = 0.0
ob_wall_025.location = (10.0, 5.0, -5.484e-07)
ob_wall_025.lineart.crease_threshold = 0.0
ob_wall_024.location = (10.0, 4.0, -5.484e-07)
ob_wall_024.lineart.crease_threshold = 0.0
ob_wall_023.location = (10.0, 3.0, -5.484e-07)
ob_wall_023.lineart.crease_threshold = 0.0
ob_wall_022.location = (10.0, 2.0, -5.484e-07)
ob_wall_022.lineart.crease_threshold = 0.0
ob_wall_021.location = (10.0, 1.0, -5.484e-07)
ob_wall_021.lineart.crease_threshold = 0.0
ob_wall_020.location = (10.0, 0.0, -5.484e-07)
ob_wall_020.lineart.crease_threshold = 0.0
ob_wall_019.location = (0.0, 10.0, -5.484e-07)
ob_wall_019.lineart.crease_threshold = 0.0
ob_wall_018.location = (0.0, 9.0, -5.484e-07)
ob_wall_018.lineart.crease_threshold = 0.0
ob_wall_017.location = (0.0, 8.0, -5.484e-07)
ob_wall_017.lineart.crease_threshold = 0.0
ob_wall_016.location = (0.0, 7.0, -5.484e-07)
ob_wall_016.lineart.crease_threshold = 0.0
ob_wall_015.location = (0.0, 6.0, -5.484e-07)
ob_wall_015.lineart.crease_threshold = 0.0
ob_wall_014.location = (0.0, 5.0, -5.484e-07)
ob_wall_014.lineart.crease_threshold = 0.0
ob_wall_013.location = (0.0, 4.0, -5.484e-07)
ob_wall_013.lineart.crease_threshold = 0.0
ob_wall_012.location = (0.0, 3.0, -5.484e-07)
ob_wall_012.lineart.crease_threshold = 0.0
ob_wall_011.location = (0.0, 2.0, -5.484e-07)
ob_wall_011.lineart.crease_threshold = 0.0
ob_wall_010.location = (0.0, 1.0, -5.484e-07)
ob_wall_010.lineart.crease_threshold = 0.0
ob_floor_099.location = (9.0, 9.0, 0.0)
ob_floor_099.lineart.crease_threshold = 0.0
ob_floor_098.location = (8.0, 9.0, 0.0)
ob_floor_098.lineart.crease_threshold = 0.0
ob_floor_097.location = (7.0, 9.0, 0.0)
ob_floor_097.lineart.crease_threshold = 0.0
ob_floor_096.location = (6.0, 9.0, 0.0)
ob_floor_096.lineart.crease_threshold = 0.0
ob_floor_095.location = (5.0, 9.0, 0.0)
ob_floor_095.lineart.crease_threshold = 0.0
ob_floor_094.location = (4.0, 9.0, 0.0)
ob_floor_094.lineart.crease_threshold = 0.0
ob_floor_093.location = (3.0, 9.0, 0.0)
ob_floor_093.lineart.crease_threshold = 0.0
ob_floor_092.location = (2.0, 9.0, 0.0)
ob_floor_092.lineart.crease_threshold = 0.0
ob_floor_091.location = (1.0, 9.0, 0.0)
ob_floor_091.lineart.crease_threshold = 0.0
ob_floor_090.location = (-2.861e-06, 9.0, 0.0)
ob_floor_090.lineart.crease_threshold = 0.0
ob_floor_089.location = (9.0, 8.0, 0.0)
ob_floor_089.lineart.crease_threshold = 0.0
ob_floor_088.location = (8.0, 8.0, 0.0)
ob_floor_088.lineart.crease_threshold = 0.0
ob_floor_087.location = (7.0, 8.0, 0.0)
ob_floor_087.lineart.crease_threshold = 0.0
ob_floor_086.location = (6.0, 8.0, 0.0)
ob_floor_086.lineart.crease_threshold = 0.0
ob_floor_085.location = (5.0, 8.0, 0.0)
ob_floor_085.lineart.crease_threshold = 0.0
ob_floor_084.location = (4.0, 8.0, 0.0)
ob_floor_084.lineart.crease_threshold = 0.0
ob_floor_083.location = (3.0, 8.0, 0.0)
ob_floor_083.lineart.crease_threshold = 0.0
ob_floor_082.location = (2.0, 8.0, 0.0)
ob_floor_082.lineart.crease_threshold = 0.0
ob_floor_081.location = (1.0, 8.0, 0.0)
ob_floor_081.lineart.crease_threshold = 0.0
ob_floor_080.location = (-2.861e-06, 8.0, 0.0)
ob_floor_080.lineart.crease_threshold = 0.0
ob_floor_079.location = (9.0, 7.0, 0.0)
ob_floor_079.lineart.crease_threshold = 0.0
ob_floor_078.location = (8.0, 7.0, 0.0)
ob_floor_078.lineart.crease_threshold = 0.0
ob_floor_077.location = (7.0, 7.0, 0.0)
ob_floor_077.lineart.crease_threshold = 0.0
ob_floor_076.location = (6.0, 7.0, 0.0)
ob_floor_076.lineart.crease_threshold = 0.0
ob_floor_075.location = (5.0, 7.0, 0.0)
ob_floor_075.lineart.crease_threshold = 0.0
ob_floor_074.location = (4.0, 7.0, 0.0)
ob_floor_074.lineart.crease_threshold = 0.0
ob_floor_073.location = (3.0, 7.0, 0.0)
ob_floor_073.lineart.crease_threshold = 0.0
ob_floor_072.location = (2.0, 7.0, 0.0)
ob_floor_072.lineart.crease_threshold = 0.0
ob_floor_071.location = (1.0, 7.0, 0.0)
ob_floor_071.lineart.crease_threshold = 0.0
ob_floor_070.location = (-2.861e-06, 7.0, 0.0)
ob_floor_070.lineart.crease_threshold = 0.0
ob_floor_069.location = (9.0, 6.0, 0.0)
ob_floor_069.lineart.crease_threshold = 0.0
ob_floor_068.location = (8.0, 6.0, 0.0)
ob_floor_068.lineart.crease_threshold = 0.0
ob_floor_067.location = (7.0, 6.0, 0.0)
ob_floor_067.lineart.crease_threshold = 0.0
ob_floor_066.location = (6.0, 6.0, 0.0)
ob_floor_066.lineart.crease_threshold = 0.0
ob_floor_065.location = (5.0, 6.0, 0.0)
ob_floor_065.lineart.crease_threshold = 0.0
ob_floor_064.location = (4.0, 6.0, 0.0)
ob_floor_064.lineart.crease_threshold = 0.0
ob_floor_063.location = (3.0, 6.0, 0.0)
ob_floor_063.lineart.crease_threshold = 0.0
ob_floor_062.location = (2.0, 6.0, 0.0)
ob_floor_062.lineart.crease_threshold = 0.0
ob_floor_061.location = (1.0, 6.0, 0.0)
ob_floor_061.lineart.crease_threshold = 0.0
ob_floor_060.location = (-2.861e-06, 6.0, 0.0)
ob_floor_060.lineart.crease_threshold = 0.0
ob_floor_059.location = (9.0, 5.0, 0.0)
ob_floor_059.lineart.crease_threshold = 0.0
ob_floor_058.location = (8.0, 5.0, 0.0)
ob_floor_058.lineart.crease_threshold = 0.0
ob_floor_057.location = (7.0, 5.0, 0.0)
ob_floor_057.lineart.crease_threshold = 0.0
ob_floor_056.location = (6.0, 5.0, 0.0)
ob_floor_056.lineart.crease_threshold = 0.0
ob_floor_055.location = (5.0, 5.0, 0.0)
ob_floor_055.lineart.crease_threshold = 0.0
ob_floor_054.location = (4.0, 5.0, 0.0)
ob_floor_054.lineart.crease_threshold = 0.0
ob_floor_053.location = (3.0, 5.0, 0.0)
ob_floor_053.lineart.crease_threshold = 0.0
ob_floor_052.location = (2.0, 5.0, 0.0)
ob_floor_052.lineart.crease_threshold = 0.0
ob_floor_051.location = (1.0, 5.0, 0.0)
ob_floor_051.lineart.crease_threshold = 0.0
ob_floor_050.location = (-2.861e-06, 5.0, 0.0)
ob_floor_050.lineart.crease_threshold = 0.0
ob_floor_049.location = (9.0, 4.0, 0.0)
ob_floor_049.lineart.crease_threshold = 0.0
ob_floor_048.location = (8.0, 4.0, 0.0)
ob_floor_048.lineart.crease_threshold = 0.0
ob_floor_047.location = (7.0, 4.0, 0.0)
ob_floor_047.lineart.crease_threshold = 0.0
ob_floor_046.location = (6.0, 4.0, 0.0)
ob_floor_046.lineart.crease_threshold = 0.0
ob_floor_045.location = (5.0, 4.0, 0.0)
ob_floor_045.lineart.crease_threshold = 0.0
ob_floor_044.location = (4.0, 4.0, 0.0)
ob_floor_044.lineart.crease_threshold = 0.0
ob_floor_043.location = (3.0, 4.0, 0.0)
ob_floor_043.lineart.crease_threshold = 0.0
ob_floor_042.location = (2.0, 4.0, 0.0)
ob_floor_042.lineart.crease_threshold = 0.0
ob_floor_041.location = (1.0, 4.0, 0.0)
ob_floor_041.lineart.crease_threshold = 0.0
ob_floor_040.location = (-2.861e-06, 4.0, 0.0)
ob_floor_040.lineart.crease_threshold = 0.0
ob_floor_039.location = (9.0, 3.0, 0.0)
ob_floor_039.lineart.crease_threshold = 0.0
ob_floor_038.location = (8.0, 3.0, 0.0)
ob_floor_038.lineart.crease_threshold = 0.0
ob_floor_037.location = (7.0, 3.0, 0.0)
ob_floor_037.lineart.crease_threshold = 0.0
ob_floor_036.location = (6.0, 3.0, 0.0)
ob_floor_036.lineart.crease_threshold = 0.0
ob_floor_035.location = (5.0, 3.0, 0.0)
ob_floor_035.lineart.crease_threshold = 0.0
ob_floor_034.location = (4.0, 3.0, 0.0)
ob_floor_034.lineart.crease_threshold = 0.0
ob_floor_033.location = (3.0, 3.0, 0.0)
ob_floor_033.lineart.crease_threshold = 0.0
ob_floor_032.location = (2.0, 3.0, 0.0)
ob_floor_032.lineart.crease_threshold = 0.0
ob_floor_031.location = (1.0, 3.0, 0.0)
ob_floor_031.lineart.crease_threshold = 0.0
ob_floor_030.location = (-2.861e-06, 3.0, 0.0)
ob_floor_030.lineart.crease_threshold = 0.0
ob_floor_029.location = (9.0, 2.0, 0.0)
ob_floor_029.lineart.crease_threshold = 0.0
ob_floor_028.location = (8.0, 2.0, 0.0)
ob_floor_028.lineart.crease_threshold = 0.0
ob_floor_027.location = (7.0, 2.0, 0.0)
ob_floor_027.lineart.crease_threshold = 0.0
ob_floor_026.location = (6.0, 2.0, 0.0)
ob_floor_026.lineart.crease_threshold = 0.0
ob_floor_025.location = (5.0, 2.0, 0.0)
ob_floor_025.lineart.crease_threshold = 0.0
ob_floor_024.location = (4.0, 2.0, 0.0)
ob_floor_024.lineart.crease_threshold = 0.0
ob_floor_023.location = (3.0, 2.0, 0.0)
ob_floor_023.lineart.crease_threshold = 0.0
ob_floor_022.location = (2.0, 2.0, 0.0)
ob_floor_022.lineart.crease_threshold = 0.0
ob_floor_021.location = (1.0, 2.0, 0.0)
ob_floor_021.lineart.crease_threshold = 0.0
ob_floor_020.location = (-2.861e-06, 2.0, 0.0)
ob_floor_020.lineart.crease_threshold = 0.0
ob_floor_019.location = (9.0, 1.0, 0.0)
ob_floor_019.lineart.crease_threshold = 0.0
ob_floor_018.location = (8.0, 1.0, 0.0)
ob_floor_018.lineart.crease_threshold = 0.0
ob_floor_017.location = (7.0, 1.0, 0.0)
ob_floor_017.lineart.crease_threshold = 0.0
ob_floor_016.location = (6.0, 1.0, 0.0)
ob_floor_016.lineart.crease_threshold = 0.0
ob_floor_015.location = (5.0, 1.0, 0.0)
ob_floor_015.lineart.crease_threshold = 0.0
ob_floor_014.location = (4.0, 1.0, 0.0)
ob_floor_014.lineart.crease_threshold = 0.0
ob_floor_013.location = (3.0, 1.0, 0.0)
ob_floor_013.lineart.crease_threshold = 0.0
ob_floor_012.location = (2.0, 1.0, 0.0)
ob_floor_012.lineart.crease_threshold = 0.0
ob_floor_011.location = (1.0, 1.0, 0.0)
ob_floor_011.lineart.crease_threshold = 0.0
ob_floor_010.location = (-2.861e-06, 1.0, 0.0)
ob_floor_010.lineart.crease_threshold = 0.0
ob_wall_009.location = (9.0, 3.125e-06, -5.484e-07)
ob_wall_009.lineart.crease_threshold = 0.0
ob_wall_008.location = (8.0, 3.038e-06, -5.484e-07)
ob_wall_008.lineart.crease_threshold = 0.0
ob_wall_007.location = (7.0, 2.95e-06, -5.484e-07)
ob_wall_007.lineart.crease_threshold = 0.0
ob_wall_006.location = (6.0, 2.863e-06, -5.484e-07)
ob_wall_006.lineart.crease_threshold = 0.0
ob_wall_005.location = (5.0, 2.776e-06, -5.484e-07)
ob_wall_005.lineart.crease_threshold = 0.0
ob_wall_004.location = (4.0, 2.688e-06, -5.484e-07)
ob_wall_004.lineart.crease_threshold = 0.0
ob_wall_003.location = (3.0, 2.601e-06, -5.484e-07)
ob_wall_003.lineart.crease_threshold = 0.0
ob_wall_002.location = (2.0, 2.513e-06, -5.484e-07)
ob_wall_002.lineart.crease_threshold = 0.0
ob_wall_001.location = (1.0, 2.426e-06, -5.484e-07)
ob_wall_001.lineart.crease_threshold = 0.0
ob_floor_009.location = (9.0, 0.0, 0.0)
ob_floor_009.lineart.crease_threshold = 0.0
ob_floor_008.location = (8.0, 0.0, 0.0)
ob_floor_008.lineart.crease_threshold = 0.0
ob_floor_007.location = (7.0, 0.0, 0.0)
ob_floor_007.lineart.crease_threshold = 0.0
ob_floor_006.location = (6.0, 0.0, 0.0)
ob_floor_006.lineart.crease_threshold = 0.0
ob_floor_005.location = (5.0, 0.0, 0.0)
ob_floor_005.lineart.crease_threshold = 0.0
ob_floor_004.location = (4.0, 0.0, 0.0)
ob_floor_004.lineart.crease_threshold = 0.0
ob_floor_003.location = (3.0, 0.0, 0.0)
ob_floor_003.lineart.crease_threshold = 0.0
ob_floor_002.location = (2.0, 0.0, 0.0)
ob_floor_002.lineart.crease_threshold = 0.0
ob_floor_001.location = (1.0, 0.0, 0.0)
ob_floor_001.lineart.crease_threshold = 0.0
ob_wall.location = (0.0, 2.339e-06, -5.484e-07)
ob_wall.lineart.crease_threshold = 0.0
ob_floor.location = (0.0, 0.0, 0.0)
ob_floor.lineart.crease_threshold = 0.0

# ---- collection membership
col_collection_1.objects.link(ob_wall_039)
col_collection_1.objects.link(ob_wall_038)
col_collection_1.objects.link(ob_wall_037)
col_collection_1.objects.link(ob_wall_036)
col_collection_1.objects.link(ob_wall_035)
col_collection_1.objects.link(ob_wall_034)
col_collection_1.objects.link(ob_wall_033)
col_collection_1.objects.link(ob_wall_032)
col_collection_1.objects.link(ob_wall_031)
col_collection_1.objects.link(ob_wall_030)
col_collection_1.objects.link(ob_wall_029)
col_collection_1.objects.link(ob_wall_028)
col_collection_1.objects.link(ob_wall_027)
col_collection_1.objects.link(ob_wall_026)
col_collection_1.objects.link(ob_wall_025)
col_collection_1.objects.link(ob_wall_024)
col_collection_1.objects.link(ob_wall_023)
col_collection_1.objects.link(ob_wall_022)
col_collection_1.objects.link(ob_wall_021)
col_collection_1.objects.link(ob_wall_020)
col_collection_1.objects.link(ob_wall_019)
col_collection_1.objects.link(ob_wall_018)
col_collection_1.objects.link(ob_wall_017)
col_collection_1.objects.link(ob_wall_016)
col_collection_1.objects.link(ob_wall_015)
col_collection_1.objects.link(ob_wall_014)
col_collection_1.objects.link(ob_wall_013)
col_collection_1.objects.link(ob_wall_012)
col_collection_1.objects.link(ob_wall_011)
col_collection_1.objects.link(ob_wall_010)
col_collection_1.objects.link(ob_floor_099)
col_collection_1.objects.link(ob_floor_098)
col_collection_1.objects.link(ob_floor_097)
col_collection_1.objects.link(ob_floor_096)
col_collection_1.objects.link(ob_floor_095)
col_collection_1.objects.link(ob_floor_094)
col_collection_1.objects.link(ob_floor_093)
col_collection_1.objects.link(ob_floor_092)
col_collection_1.objects.link(ob_floor_091)
col_collection_1.objects.link(ob_floor_090)
col_collection_1.objects.link(ob_floor_089)
col_collection_1.objects.link(ob_floor_088)
col_collection_1.objects.link(ob_floor_087)
col_collection_1.objects.link(ob_floor_086)
col_collection_1.objects.link(ob_floor_085)
col_collection_1.objects.link(ob_floor_084)
col_collection_1.objects.link(ob_floor_083)
col_collection_1.objects.link(ob_floor_082)
col_collection_1.objects.link(ob_floor_081)
col_collection_1.objects.link(ob_floor_080)
col_collection_1.objects.link(ob_floor_079)
col_collection_1.objects.link(ob_floor_078)
col_collection_1.objects.link(ob_floor_077)
col_collection_1.objects.link(ob_floor_076)
col_collection_1.objects.link(ob_floor_075)
col_collection_1.objects.link(ob_floor_074)
col_collection_1.objects.link(ob_floor_073)
col_collection_1.objects.link(ob_floor_072)
col_collection_1.objects.link(ob_floor_071)
col_collection_1.objects.link(ob_floor_070)
col_collection_1.objects.link(ob_floor_069)
col_collection_1.objects.link(ob_floor_068)
col_collection_1.objects.link(ob_floor_067)
col_collection_1.objects.link(ob_floor_066)
col_collection_1.objects.link(ob_floor_065)
col_collection_1.objects.link(ob_floor_064)
col_collection_1.objects.link(ob_floor_063)
col_collection_1.objects.link(ob_floor_062)
col_collection_1.objects.link(ob_floor_061)
col_collection_1.objects.link(ob_floor_060)
col_collection_1.objects.link(ob_floor_059)
col_collection_1.objects.link(ob_floor_058)
col_collection_1.objects.link(ob_floor_057)
col_collection_1.objects.link(ob_floor_056)
col_collection_1.objects.link(ob_floor_055)
col_collection_1.objects.link(ob_floor_054)
col_collection_1.objects.link(ob_floor_053)
col_collection_1.objects.link(ob_floor_052)
col_collection_1.objects.link(ob_floor_051)
col_collection_1.objects.link(ob_floor_050)
col_collection_1.objects.link(ob_floor_049)
col_collection_1.objects.link(ob_floor_048)
col_collection_1.objects.link(ob_floor_047)
col_collection_1.objects.link(ob_floor_046)
col_collection_1.objects.link(ob_floor_045)
col_collection_1.objects.link(ob_floor_044)
col_collection_1.objects.link(ob_floor_043)
col_collection_1.objects.link(ob_floor_042)
col_collection_1.objects.link(ob_floor_041)
col_collection_1.objects.link(ob_floor_040)
col_collection_1.objects.link(ob_floor_039)
col_collection_1.objects.link(ob_floor_038)
col_collection_1.objects.link(ob_floor_037)
col_collection_1.objects.link(ob_floor_036)
col_collection_1.objects.link(ob_floor_035)
col_collection_1.objects.link(ob_floor_034)
col_collection_1.objects.link(ob_floor_033)
col_collection_1.objects.link(ob_floor_032)
col_collection_1.objects.link(ob_floor_031)
col_collection_1.objects.link(ob_floor_030)
col_collection_1.objects.link(ob_floor_029)
col_collection_1.objects.link(ob_floor_028)
col_collection_1.objects.link(ob_floor_027)
col_collection_1.objects.link(ob_floor_026)
col_collection_1.objects.link(ob_floor_025)
col_collection_1.objects.link(ob_floor_024)
col_collection_1.objects.link(ob_floor_023)
col_collection_1.objects.link(ob_floor_022)
col_collection_1.objects.link(ob_floor_021)
col_collection_1.objects.link(ob_floor_020)
col_collection_1.objects.link(ob_floor_019)
col_collection_1.objects.link(ob_floor_018)
col_collection_1.objects.link(ob_floor_017)
col_collection_1.objects.link(ob_floor_016)
col_collection_1.objects.link(ob_floor_015)
col_collection_1.objects.link(ob_floor_014)
col_collection_1.objects.link(ob_floor_013)
col_collection_1.objects.link(ob_floor_012)
col_collection_1.objects.link(ob_floor_011)
col_collection_1.objects.link(ob_floor_010)
col_collection_1.objects.link(ob_wall_009)
col_collection_1.objects.link(ob_wall_008)
col_collection_1.objects.link(ob_wall_007)
col_collection_1.objects.link(ob_wall_006)
col_collection_1.objects.link(ob_wall_005)
col_collection_1.objects.link(ob_wall_004)
col_collection_1.objects.link(ob_wall_003)
col_collection_1.objects.link(ob_wall_002)
col_collection_1.objects.link(ob_wall_001)
col_collection_1.objects.link(ob_floor_009)
col_collection_1.objects.link(ob_floor_008)
col_collection_1.objects.link(ob_floor_007)
col_collection_1.objects.link(ob_floor_006)
col_collection_1.objects.link(ob_floor_005)
col_collection_1.objects.link(ob_floor_004)
col_collection_1.objects.link(ob_floor_003)
col_collection_1.objects.link(ob_floor_002)
col_collection_1.objects.link(ob_floor_001)
col_collection_1.objects.link(ob_wall)
col_collection_1.objects.link(ob_floor)

# ---- scene / render settings (as saved in the file)
scene.frame_start = 1; scene.frame_end = 250; scene.frame_set(6)
scene.render.engine = 'CYCLES'
scene.render.resolution_percentage = 50
scene.render.fps = 30
scene.render.dither_intensity = 0.0
scene.cycles.use_denoising = False
scene.cycles.samples = 128
scene.cycles.sampling_pattern = 'TABULATED_SOBOL'
scene.cycles.use_adaptive_sampling = False
scene.cycles.use_light_tree = False
scene.cycles.blur_glossy = 0.0
scene.cycles.sample_clamp_indirect = 0.0
scene.view_settings.view_transform = 'Filmic'
bpy.context.view_layer.update()

# ---- added for rendering (the .blend has no active camera and no usable light): camera, sun
cam_auto = bpy.data.cameras.new('AutoCamera')
cam_auto.lens = 50.0
cam_auto.sensor_width = 36.0
cam_auto.clip_end = 1000.0
ob_auto_camera = bpy.data.objects.new('AutoCamera', cam_auto)
scene.collection.objects.link(ob_auto_camera)
ob_auto_camera.location = (18.3758, -11.051, 12.2007)
ob_auto_camera.rotation_euler = (1.09748, -7.21219e-08, 0.694738)
scene.camera = ob_auto_camera
light_auto_sun = bpy.data.lights.new('AutoSun', 'SUN')
light_auto_sun.energy = 3.0
light_auto_sun.angle = 0.0523599
ob_auto_sun = bpy.data.objects.new('AutoSun', light_auto_sun)
scene.collection.objects.link(ob_auto_sun)
ob_auto_sun.rotation_euler = (0.872665, 0.174533, 0.523599)
bpy.context.view_layer.update()
